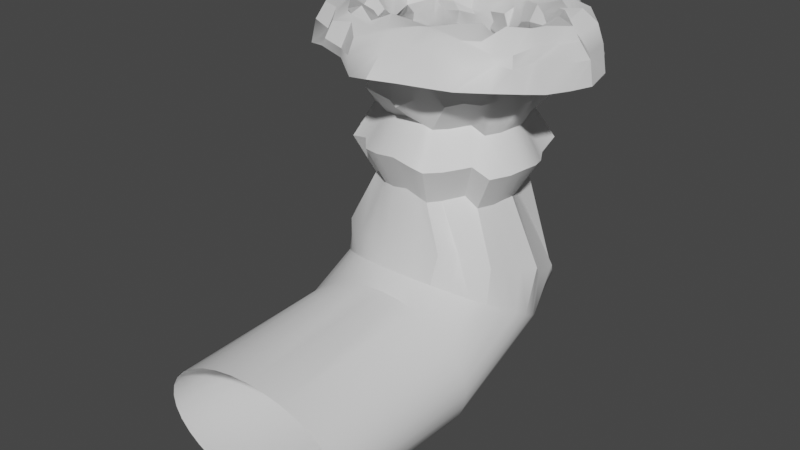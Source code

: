 # Source: cave.blend  (saved by Blender 2.80.75; exported with 4.5.12 LTS)
import bpy
from mathutils import Matrix  # noqa: F401  (used for matrix-valued properties, if any)

bpy.ops.wm.read_factory_settings(use_empty=True)
scene = bpy.context.scene
scene.name = 'Scene'

# ---- collections
col_collection = bpy.data.collections.new('Collection'); scene.collection.children.link(col_collection)

# ---- materials (node trees are filled in below, after node groups)
mat_entrance_mat = bpy.data.materials.new('entrance_mat')
mat_entrance_mat.use_transparent_shadow = False
mat_inside_mat = bpy.data.materials.new('inside_mat')
mat_inside_mat.use_transparent_shadow = False

# ---- node groups
ng_auto_smooth = bpy.data.node_groups.new('Auto Smooth', 'GeometryNodeTree')
_s = ng_auto_smooth.interface.new_socket(name='Geometry', in_out='OUTPUT', socket_type='NodeSocketGeometry')
_s = ng_auto_smooth.interface.new_socket(name='Geometry', in_out='INPUT', socket_type='NodeSocketGeometry')
_s = ng_auto_smooth.interface.new_socket(name='Angle', in_out='INPUT', socket_type='NodeSocketFloat')
_s.subtype = 'ANGLE'
_s.min_value = 0.0
_s.max_value = 3.142
ng_auto_smooth.is_modifier = True
_N = ng_auto_smooth.nodes; _L = ng_auto_smooth.links
n0 = _N.new('NodeGroupOutput'); n0.name = 'Group Output'; n0.location = (480, -100)
n1 = _N.new('NodeGroupInput'); n1.name = 'Group Input'; n1.location = (-420, -300)
n2 = _N.new('NodeGroupInput'); n2.name = 'Group Input.001'; n2.location = (-60, -100)
n3 = _N.new('GeometryNodeSetShadeSmooth'); n3.name = 'Set Shade Smooth'; n3.location = (120, -100)
n3.domain = 'EDGE'
n4 = _N.new('GeometryNodeSetShadeSmooth'); n4.name = 'Set Shade Smooth.001'; n4.location = (300, -100)
n5 = _N.new('GeometryNodeInputMeshEdgeAngle'); n5.name = 'Edge Angle'; n5.location = (-420, -220)
n6 = _N.new('GeometryNodeInputEdgeSmooth'); n6.name = 'Is Edge Smooth'; n6.location = (-60, -160)
n7 = _N.new('GeometryNodeInputShadeSmooth'); n7.name = 'Is Face Smooth'; n7.location = (-240, -340)
n8 = _N.new('FunctionNodeBooleanMath'); n8.name = 'Boolean Math'; n8.location = (-60, -220)
n9 = _N.new('FunctionNodeCompare'); n9.name = 'Compare'; n9.location = (-240, -180)
n9.operation = 'LESS_EQUAL'
_L.new(n5.outputs[0], n9.inputs[0])
_L.new(n4.outputs[0], n0.inputs[0])
_L.new(n1.outputs[1], n9.inputs[1])
_L.new(n9.outputs[0], n8.inputs[0])
_L.new(n7.outputs[0], n8.inputs[1])
_L.new(n2.outputs[0], n3.inputs[0])
_L.new(n6.outputs[0], n3.inputs[1])
_L.new(n3.outputs[0], n4.inputs[0])
_L.new(n8.outputs[0], n3.inputs[2])
n0.is_active_output = True

# ---- material node trees
mat_entrance_mat.use_nodes = True; mat_entrance_mat.node_tree.nodes.clear()
_N = mat_entrance_mat.node_tree.nodes; _L = mat_entrance_mat.node_tree.links
n0 = _N.new('ShaderNodeOutputMaterial'); n0.name = 'Material Output'; n0.location = (300, 300)
n1 = _N.new('ShaderNodeBsdfPrincipled'); n1.name = 'Principled BSDF'; n1.location = (10, 300)
n1.distribution = 'GGX'
n1.subsurface_method = 'BURLEY'
n1.inputs[3].default_value = 1.45
n1.inputs[27].default_value = (0.0, 0.0, 0.0, 1.0)
n1.inputs[28].default_value = 1.0
_L.new(n1.outputs[0], n0.inputs[0])
n0.is_active_output = True
mat_inside_mat.use_nodes = True; mat_inside_mat.node_tree.nodes.clear()
_N = mat_inside_mat.node_tree.nodes; _L = mat_inside_mat.node_tree.links
n0 = _N.new('ShaderNodeOutputMaterial'); n0.name = 'Material Output'; n0.location = (300, 300)
n1 = _N.new('ShaderNodeBsdfPrincipled'); n1.name = 'Principled BSDF'; n1.location = (10, 300)
n1.distribution = 'GGX'
n1.subsurface_method = 'BURLEY'
n1.inputs[3].default_value = 1.45
n1.inputs[27].default_value = (0.0, 0.0, 0.0, 1.0)
n1.inputs[28].default_value = 1.0
_L.new(n1.outputs[0], n0.inputs[0])
n0.is_active_output = True

# ---- world
world_world = bpy.data.worlds.new('World'); scene.world = world_world
world_world.use_nodes = True; world_world.node_tree.nodes.clear()
_N = world_world.node_tree.nodes; _L = world_world.node_tree.links
n0 = _N.new('ShaderNodeOutputWorld'); n0.name = 'World Output'; n0.location = (300, 300)
n1 = _N.new('ShaderNodeBackground'); n1.name = 'Background'; n1.location = (10, 300)
n1.inputs[0].default_value = (0.05088, 0.05088, 0.05088, 1.0)
_L.new(n1.outputs[0], n0.inputs[0])
n0.is_active_output = True
world_world.color = (0.05088, 0.05088, 0.05088)
world_world.use_sun_shadow = False
world_world.sun_shadow_jitter_overblur = 0.0

# ---- meshes
me_cylinder = bpy.data.meshes.new('Cylinder')
me_cylinder.from_pydata([(0.04554, 0.9987, -0.1474), (0.06799, 0.8097, 0.8712), (0.3133, 1.061, -0.1275), (0.326, 0.887, 0.9058), (0.4396, 0.9786, -0.05096), (0.4348, 0.8334, 0.978), (0.5611, 0.8557, -0.166), (0.524, 0.7578, 0.8616), (0.8541, 0.7437, -0.2177), (0.7783, 0.669, 0.8139), (0.9734, 0.6774, -0.124), (0.8775, 0.6223, 0.914), (1.016, 0.3552, -0.204), (0.9259, 0.3083, 0.8212), (1.113, 0.1825, -0.2281), (1.044, 0.1828, 0.8067), (1.215, -0.08158, -0.168), (1.163, -0.04678, 0.8845), (1.197, -0.2961, -0.1585), (1.149, -0.25, 0.8801), (1.135, -0.4698, -0.1881), (1.095, -0.4074, 0.8332), (0.9971, -0.6774, -0.2093), (0.967, -0.58, 0.8132), (0.7895, -0.733, -0.09408), (0.7617, -0.5865, 0.9432), (0.549, -0.9499, -0.1525), (0.5207, -0.7808, 0.8894), (0.3917, -1.121, -0.1506), (0.3654, -0.9596, 0.8733), (0.2532, -1.18, -0.08978), (0.2431, -1.035, 0.9192), (-0.01015, -1.158, -0.05242), (0.002554, -1.01, 0.9594), (-0.2435, -1.165, -0.07156), (-0.213, -1.016, 0.9627), (-0.5276, -1.034, -0.1276), (-0.5046, -0.8691, 0.9316), (-0.6405, -0.9058, -0.06016), (-0.6226, -0.7451, 0.999), (-0.89, -0.8489, -0.1126), (-0.8605, -0.7109, 0.9241), (-0.8934, -0.6043, -0.1926), (-0.8641, -0.4657, 0.8288), (-1.056, -0.5351, -0.1024), (-1.002, -0.4392, 0.9262), (-1.189, -0.1823, -0.12), (-1.097, -0.1333, 0.9127), (-1.197, -0.1028, -0.1298), (-1.101, -0.1135, 0.9088), (-1.186, 0.1496, -0.1941), (-1.121, 0.1243, 0.8526), (-1.071, 0.486, -0.1267), (-1.032, 0.4462, 0.9261), (-0.9308, 0.5133, -0.188), (-0.906, 0.4158, 0.8623), (-0.7286, 0.7195, -0.124), (-0.6938, 0.6096, 0.916), (-0.6741, 0.9274, -0.06666), (-0.616, 0.8073, 0.9654), (-0.3624, 0.9484, -0.1411), (-0.3062, 0.7844, 0.871), (-0.2504, 1.117, -0.08034), (-0.2144, 0.9492, 0.9217), (0.1285, 0.8151, 1.044), (0.1523, 0.7947, 0.9878), (0.3135, 0.7417, 1.069), (0.631, 0.7263, 1.014), (0.6361, 0.5501, 1.101), (0.8065, 0.5472, 0.9845), (0.8924, 0.3141, 1.115), (0.9916, 0.1247, 0.9597), (0.9523, 0.08759, 1.1), (0.9767, -0.09744, 0.9895), (0.9856, -0.3974, 1.081), (0.7711, -0.4177, 1.009), (0.7979, -0.6023, 1.081), (0.6163, -0.6912, 1.13), (0.2646, -0.7606, 1.068), (0.2405, -0.9167, 1.06), (0.02884, -0.7796, 1.092), (-0.1785, -0.753, 1.059), (-0.3764, -0.8753, 1.045), (-0.4551, -0.6703, 1.039), (-0.6044, -0.6456, 1.014), (-0.8649, -0.5381, 0.993), (-0.9452, -0.3644, 0.9884), (-0.9504, -0.09461, 1.082), (-0.9948, 0.03503, 1.12), (-0.9719, 0.05517, 1.053), (-0.9644, 0.3825, 1.1), (-0.7493, 0.5104, 1.023), (-0.6635, 0.5903, 1.143), (-0.4933, 0.6741, 1.148), (-0.3731, 0.8354, 1.092), (-0.1371, 0.9053, 1.024), (0.106, 0.7769, 1.199), (0.1591, 0.8959, 1.261), (0.4027, 0.7022, 1.176), (0.5555, 0.6376, 1.219), (0.7992, 0.6465, 1.203), (0.8351, 0.4172, 1.142), (1.014, 0.2889, 1.199), (0.928, 0.1385, 1.242), (0.9702, 0.031, 1.289), (0.9252, -0.09026, 1.246), (0.8981, -0.2673, 1.294), (0.7919, -0.4573, 1.14), (0.7626, -0.5344, 1.245), (0.562, -0.748, 1.17), (0.2878, -0.8363, 1.226), (0.1569, -0.9286, 1.254), (-0.00493, -0.7755, 1.204), (-0.0914, -0.8531, 1.278), (-0.3112, -0.8801, 1.173), (-0.5936, -0.6692, 1.195), (-0.7944, -0.6386, 1.204), (-0.8142, -0.5072, 1.281), (-0.8842, -0.4295, 1.217), (-0.9038, -0.2404, 1.293), (-0.9279, -0.04023, 1.147), (-0.8822, 0.1371, 1.257), (-0.9931, 0.2943, 1.212), (-0.7629, 0.4923, 1.289), (-0.7614, 0.5726, 1.259), (-0.5346, 0.62, 1.268), (-0.4012, 0.8109, 1.151), (-0.1794, 0.8923, 1.147), (0.09496, 0.9698, 1.372), (0.2834, 0.8595, 1.343), (0.3386, 0.9021, 1.375), (0.6053, 0.7095, 1.417), (0.7092, 0.676, 1.337), (0.9362, 0.6196, 1.374), (0.9626, 0.3361, 1.328), (1.19, 0.1969, 1.377), (1.075, -0.07543, 1.385), (1.113, -0.09225, 1.353), (0.9126, -0.3631, 1.431), (0.8224, -0.5721, 1.359), (0.7638, -0.6079, 1.308), (0.5571, -0.8583, 1.428), (0.4284, -0.7735, 1.413), (0.2773, -0.8638, 1.454), (-0.02768, -0.8908, 1.453), (-0.3008, -0.9315, 1.391), (-0.4516, -0.8427, 1.39), (-0.5751, -0.813, 1.469), (-0.7468, -0.7953, 1.392), (-0.8504, -0.5364, 1.339), (-1.032, -0.4706, 1.368), (-1.082, -0.2432, 1.475), (-1.101, -0.09221, 1.448), (-1.14, 0.2309, 1.349), (-1.047, 0.3088, 1.459), (-0.845, 0.5815, 1.457), (-0.7917, 0.7128, 1.352), (-0.6185, 0.7361, 1.356), (-0.4546, 0.922, 1.348), (-0.1313, 0.9684, 1.423), (0.0766, 0.9925, 1.471), (0.342, 1.063, 1.461), (0.5642, 1.028, 1.462), (0.7077, 0.9688, 1.388), (0.8477, 0.8417, 1.486), (1.128, 0.5472, 1.489), (1.084, 0.408, 1.529), (1.224, 0.3024, 1.556), (1.318, 0.03151, 1.567), (1.296, -0.1751, 1.435), (1.217, -0.3438, 1.507), (0.9648, -0.6167, 1.435), (0.8528, -0.7271, 1.572), (0.6591, -0.8706, 1.566), (0.5434, -0.9194, 1.48), (0.1857, -1.032, 1.447), (-0.0908, -1.068, 1.58), (-0.3593, -1.104, 1.457), (-0.5198, -1.075, 1.59), (-0.7235, -1.078, 1.521), (-0.9134, -0.8134, 1.562), (-1.121, -0.584, 1.525), (-1.119, -0.3294, 1.516), (-1.253, -0.2413, 1.408), (-1.346, -0.006944, 1.482), (-1.302, 0.2007, 1.539), (-1.163, 0.3906, 1.583), (-1.007, 0.6033, 1.436), (-0.8298, 0.6825, 1.52), (-0.7226, 0.9537, 1.449), (-0.5255, 1.069, 1.475), (-0.207, 1.096, 1.564), (-0.01119, 1.314, 1.49), (0.3656, 1.195, 1.477), (0.4617, 1.132, 1.402), (0.8466, 1.063, 1.482), (1.029, 0.7841, 1.545), (1.142, 0.6362, 1.429), (1.358, 0.4483, 1.57), (1.33, 0.2068, 1.466), (1.493, 0.04809, 1.487), (1.378, -0.3013, 1.549), (1.257, -0.3871, 1.519), (1.112, -0.6561, 1.573), (1.005, -0.9396, 1.459), (0.8606, -1.031, 1.46), (0.4544, -1.091, 1.544), (0.2898, -1.089, 1.519), (-0.06972, -1.208, 1.448), (-0.2793, -1.219, 1.428), (-0.6363, -1.125, 1.486), (-0.7458, -0.9993, 1.497), (-0.9561, -0.9718, 1.456), (-1.161, -0.5869, 1.474), (-1.406, -0.4763, 1.49), (-1.379, -0.1601, 1.534), (-1.484, 0.07653, 1.486), (-1.389, 0.1732, 1.561), (-1.242, 0.4663, 1.434), (-1.117, 0.6205, 1.497), (-1.013, 0.8481, 1.403), (-0.7822, 1.068, 1.437), (-0.5611, 0.9987, 1.466), (-0.2813, 1.174, 1.381), (0.02946, 1.421, 1.311), (0.3781, 1.347, 1.347), (0.4927, 1.202, 1.435), (0.8825, 1.175, 1.442), (1.032, 0.928, 1.465), (1.252, 0.807, 1.486), (1.465, 0.6221, 1.387), (1.471, 0.223, 1.326), (1.605, 0.03301, 1.344), (1.463, -0.173, 1.325), (1.479, -0.5937, 1.425), (1.318, -0.8131, 1.342), (1.136, -0.9236, 1.332), (0.814, -1.056, 1.459), (0.6143, -1.184, 1.469), (0.3273, -1.304, 1.319), (0.02393, -1.252, 1.449), (-0.3471, -1.407, 1.343), (-0.5911, -1.167, 1.413), (-0.8277, -1.223, 1.393), (-1.099, -0.8613, 1.415), (-1.371, -0.7524, 1.417), (-1.469, -0.6231, 1.406), (-1.582, -0.2431, 1.319), (-1.527, -0.0702, 1.43), (-1.527, 0.2099, 1.466), (-1.504, 0.5905, 1.403), (-1.283, 0.6437, 1.384), (-1.155, 0.8667, 1.332), (-0.8854, 1.02, 1.304), (-0.5709, 1.137, 1.286), (-0.2978, 1.231, 1.429), (0.05487, 1.408, 1.139), (0.2751, 1.357, 1.286), (0.5768, 1.331, 1.322), (0.9762, 1.21, 1.178), (1.114, 0.9909, 1.296), (1.386, 0.7914, 1.175), (1.613, 0.5158, 1.206), (1.641, 0.1868, 1.175), (1.73, 0.05918, 1.157), (1.691, -0.3275, 1.207), (1.439, -0.5559, 1.238), (1.39, -0.9129, 1.23), (1.188, -0.9251, 1.245), (1.003, -1.211, 1.217), (0.6383, -1.301, 1.302), (0.3983, -1.339, 1.234), (0.09022, -1.46, 1.296), (-0.3404, -1.513, 1.172), (-0.6146, -1.321, 1.145), (-0.9078, -1.269, 1.188), (-1.194, -0.914, 1.163), (-1.415, -0.8825, 1.227), (-1.569, -0.6055, 1.17), (-1.654, -0.3294, 1.309), (-1.709, -0.03691, 1.276), (-1.653, 0.343, 1.146), (-1.578, 0.576, 1.14), (-1.425, 0.7701, 1.305), (-1.165, 0.959, 1.308), (-0.8686, 1.207, 1.297), (-0.5894, 1.38, 1.206), (-0.3363, 1.436, 1.127), (0.04961, 1.437, 0.9774), (0.3874, 1.464, 1.038), (0.7046, 1.455, 1.011), (1.052, 1.233, 0.9444), (1.292, 0.9804, 0.9681), (1.506, 0.7615, 1.009), (1.606, 0.5688, 1.039), (1.737, 0.3916, 0.9233), (1.841, -0.05308, 0.9159), (1.677, -0.2156, 0.8706), (1.64, -0.6534, 0.9443), (1.455, -0.7534, 0.931), (1.276, -1.131, 1.005), (0.9151, -1.291, 0.981), (0.7364, -1.432, 1.015), (0.3915, -1.57, 1.034), (0.02628, -1.641, 1.017), (-0.364, -1.473, 0.9123), (-0.6515, -1.289, 1.021), (-0.9926, -1.234, 1.078), (-1.269, -1.115, 1.027), (-1.418, -0.7257, 0.9993), (-1.704, -0.5009, 0.9657), (-1.681, -0.176, 0.9812), (-1.83, -0.003453, 0.9512), (-1.674, 0.3999, 0.9342), (-1.523, 0.5647, 0.9559), (-1.502, 0.8854, 0.9228), (-1.198, 1.164, 0.9673), (-0.8869, 1.248, 0.9251), (-0.6094, 1.442, 0.9326), (-0.3661, 1.393, 1.001), (0.03765, 0.713, 0.2714), (0.04749, 1.05, 0.6648), (0.3109, 1.013, 0.5944), (0.2523, 0.7622, 0.2879), (0.4201, 0.8822, 0.6422), (0.3501, 0.6993, 0.3512), (0.7321, 0.9161, 0.6328), (0.4445, 0.6065, 0.256), (0.8995, 0.7478, 0.5962), (0.6816, 0.527, 0.2132), (1.026, 0.634, 0.6406), (0.7759, 0.4881, 0.2907), (1.152, 0.4184, 0.6112), (0.8079, 0.2369, 0.2246), (1.109, 0.1429, 0.6387), (0.8864, 0.1153, 0.2046), (1.13, -0.04367, 0.611), (0.9695, -0.08215, 0.2544), (1.215, -0.2448, 0.6654), (0.9559, -0.2386, 0.2622), (1.168, -0.3793, 0.6291), (0.906, -0.3642, 0.2377), (0.9812, -0.5531, 0.6814), (0.7955, -0.5181, 0.2202), (0.8965, -0.7434, 0.6687), (0.6281, -0.5504, 0.3155), (0.7113, -0.8263, 0.6711), (0.4345, -0.7145, 0.2672), (0.5354, -0.9309, 0.6133), (0.3105, -0.8501, 0.2687), (0.1917, -1.017, 0.6479), (0.2025, -0.8872, 0.3191), (0.01167, -1.134, 0.5458), (-0.008434, -0.8698, 0.35), (-0.1666, -1.025, 0.5607), (-0.1946, -0.8777, 0.3341), (-0.5155, -1.029, 0.6257), (-0.4231, -0.7793, 0.2878), (-0.6815, -0.8083, 0.5869), (-0.5103, -0.6776, 0.3436), (-0.7811, -0.7159, 0.6161), (-0.7113, -0.6424, 0.3001), (-0.9477, -0.6183, 0.6544), (-0.7098, -0.4551, 0.2339), (-1.091, -0.3274, 0.5672), (-0.841, -0.4163, 0.3086), (-1.198, -0.1827, 0.6514), (-0.9489, -0.1451, 0.2941), (-1.161, 0.06025, 0.5696), (-0.9551, -0.0997, 0.2859), (-1.105, 0.1764, 0.5695), (-0.9465, 0.08813, 0.2328), (-1.037, 0.3623, 0.602), (-0.8533, 0.3452, 0.2885), (-0.9705, 0.6399, 0.6234), (-0.7407, 0.3538, 0.2378), (-0.8776, 0.7971, 0.6381), (-0.5778, 0.5084, 0.2908), (-0.5821, 0.816, 0.5722), (-0.5381, 0.6702, 0.3382), (-0.4253, 0.8646, 0.5441), (-0.2863, 0.6759, 0.2766), (-0.1572, 1.017, 0.6373), (-0.2003, 0.8123, 0.3269), (0.04554, 0.7427, -0.6262), (0.2561, 0.8047, -0.6062), (0.3273, 0.7375, -0.5297), (0.3981, 0.6378, -0.6448), (0.6467, 0.5564, -0.6964), (0.7295, 0.527, -0.6027), (0.745, 0.2489, -0.6827), (0.8257, 0.1253, -0.7068), (0.9212, -0.08908, -0.6467), (0.9096, -0.2541, -0.6373), (0.8636, -0.3802, -0.6668), (0.7532, -0.5478, -0.688), (0.5821, -0.5653, -0.5728), (0.3861, -0.7468, -0.6312), (0.2794, -0.9006, -0.6294), (0.1959, -0.9434, -0.5685), (-0.01015, -0.9121, -0.5312), (-0.1863, -0.93, -0.5503), (-0.4154, -0.8112, -0.6063), (-0.4775, -0.7035, -0.5389), (-0.6825, -0.6765, -0.5914), (-0.6495, -0.4722, -0.6714), (-0.7849, -0.4447, -0.5811), (-0.9011, -0.1402, -0.5987), (-0.9038, -0.1103, -0.6086), (-0.8982, 0.09239, -0.6728), (-0.7998, 0.3809, -0.6054), (-0.6869, 0.3682, -0.6667), (-0.5212, 0.5394, -0.6027), (-0.5111, 0.715, -0.5454), (-0.2501, 0.7087, -0.6199), (-0.1932, 0.8662, -0.5591), (0.01749, 0.6554, -2.572), (0.27, 0.6378, -2.562), (0.5129, 0.5857, -2.532), (0.7367, 0.5011, -2.483), (0.9329, 0.3873, -2.417), (1.094, 0.2486, -2.337), (1.213, 0.09029, -2.246), (1.287, -0.08143, -2.147), (1.312, -0.26, -2.044), (1.287, -0.4386, -1.941), (1.213, -0.6103, -1.842), (1.094, -0.7686, -1.751), (0.9329, -0.9073, -1.671), (0.7367, -1.021, -1.605), (0.5129, -1.106, -1.557), (0.27, -1.158, -1.527), (0.01749, -1.175, -1.516), (-0.2351, -1.158, -1.527), (-0.4779, -1.106, -1.557), (-0.7017, -1.021, -1.605), (-0.8979, -0.9073, -1.671), (-1.059, -0.7686, -1.751), (-1.179, -0.6103, -1.842), (-1.252, -0.4386, -1.941), (-1.277, -0.26, -2.044), (-1.252, -0.08143, -2.147), (-1.179, 0.09029, -2.246), (-1.059, 0.2486, -2.337), (-0.8979, 0.3873, -2.417), (-0.7017, 0.5011, -2.483), (-0.4779, 0.5857, -2.532), (-0.2351, 0.6378, -2.562), (1.568e-08, -1.408, -3.491), (0.2526, -1.408, -3.474), (0.4954, -1.408, -3.422), (0.7192, -1.408, -3.339), (0.9154, -1.408, -3.227), (1.076, -1.408, -3.09), (1.196, -1.408, -2.934), (1.27, -1.408, -2.765), (1.295, -1.408, -2.589), (1.27, -1.408, -2.413), (1.196, -1.408, -2.243), (1.076, -1.408, -2.087), (0.9154, -1.408, -1.95), (0.7192, -1.408, -1.838), (0.4954, -1.408, -1.755), (0.2526, -1.408, -1.703), (-4.061e-07, -1.408, -1.686), (-0.2526, -1.408, -1.703), (-0.4954, -1.408, -1.755), (-0.7192, -1.408, -1.838), (-0.9154, -1.408, -1.95), (-1.076, -1.408, -2.087), (-1.196, -1.408, -2.243), (-1.27, -1.408, -2.413), (-1.295, -1.408, -2.589), (-1.27, -1.408, -2.765), (-1.196, -1.408, -2.934), (-1.076, -1.408, -3.09), (-0.9154, -1.408, -3.227), (-0.7192, -1.408, -3.339), (-0.4954, -1.408, -3.422), (-0.2526, -1.408, -3.474), (1.568e-08, -3.564, -3.335), (0.2526, -3.564, -3.321), (0.4954, -3.564, -3.278), (0.7192, -3.564, -3.209), (0.9154, -3.564, -3.116), (1.076, -3.564, -3.003), (1.196, -3.564, -2.874), (1.27, -3.564, -2.734), (1.295, -3.564, -2.589), (1.27, -3.564, -2.443), (1.196, -3.564, -2.303), (1.076, -3.564, -2.174), (0.9154, -3.564, -2.061), (0.7192, -3.564, -1.968), (0.4954, -3.564, -1.899), (0.2526, -3.564, -1.857), (-4.061e-07, -3.564, -1.842), (-0.2526, -3.564, -1.857), (-0.4954, -3.564, -1.899), (-0.7192, -3.564, -1.968), (-0.9154, -3.564, -2.061), (-1.076, -3.564, -2.174), (-1.196, -3.564, -2.303), (-1.27, -3.564, -2.443), (-1.295, -3.564, -2.589), (-1.27, -3.564, -2.734), (-1.196, -3.564, -2.874), (-1.076, -3.564, -3.003), (-0.9154, -3.564, -3.116), (-0.7192, -3.564, -3.209), (-0.4954, -3.564, -3.278), (-0.2526, -3.564, -3.321), (0.5409, 0.9384, -2.028), (0.8084, 0.9145, -1.965), (-0.7192, 0.8959, -1.889), (-0.5724, 0.9774, -2.046), (0.04202, -1.124, -1.217), (-0.2341, -1.002, -1.132), (0.8703, 0.7328, -1.985), (-0.2656, 1.072, -2.134), (-0.4293, -1.08, -1.202), (1.147, 0.5568, -1.87), (0.07349, 1.082, -2.103), (-0.677, -0.9618, -1.286), (1.173, 0.4922, -1.726), (-1.004, -0.7873, -1.286), (1.222, 0.1349, -1.697), (-1.047, -0.6887, -1.293), (1.284, -0.02676, -1.51), (-1.215, -0.4844, -1.354), (1.182, -0.207, -1.496), (-1.272, -0.1781, -1.428), (1.118, -0.4648, -1.395), (-1.233, 0.03295, -1.65), (1.081, -0.7011, -1.305), (-1.332, 0.2723, -1.667), (0.8667, -0.8617, -1.263), (-1.255, 0.3782, -1.826), (0.7095, -0.8355, -1.203), (-1.052, 0.5369, -1.899), (0.5789, -1.056, -1.158), (0.2165, 1.118, -1.973), (-0.8382, 0.7295, -1.922), (0.2262, -1.026, -1.089)], [], [(321, 322, 3, 1), (322, 324, 5, 3), (324, 326, 7, 5), (326, 328, 9, 7), (328, 330, 11, 9), (330, 332, 13, 11), (332, 334, 15, 13), (334, 336, 17, 15), (336, 338, 19, 17), (338, 340, 21, 19), (340, 342, 23, 21), (342, 344, 25, 23), (344, 346, 27, 25), (346, 348, 29, 27), (348, 350, 31, 29), (350, 352, 33, 31), (352, 354, 35, 33), (354, 356, 37, 35), (356, 358, 39, 37), (358, 360, 41, 39), (360, 362, 43, 41), (362, 364, 45, 43), (364, 366, 47, 45), (366, 368, 49, 47), (368, 370, 51, 49), (370, 372, 53, 51), (372, 374, 55, 53), (374, 376, 57, 55), (376, 378, 59, 57), (378, 380, 61, 59), (5, 66, 65, 3), (380, 382, 63, 61), (382, 321, 1, 63), (23, 75, 74, 21), (41, 84, 83, 39), (59, 93, 92, 57), (15, 71, 70, 13), (33, 80, 79, 31), (51, 89, 88, 49), (7, 67, 66, 5), (25, 76, 75, 23), (43, 85, 84, 41), (61, 94, 93, 59), (17, 72, 71, 15), (35, 81, 80, 33), (53, 90, 89, 51), (9, 68, 67, 7), (27, 77, 76, 25), (45, 86, 85, 43), (63, 95, 94, 61), (19, 73, 72, 17), (37, 82, 81, 35), (55, 91, 90, 53), (11, 69, 68, 9), (29, 78, 77, 27), (47, 87, 86, 45), (3, 65, 64, 1), (1, 64, 95, 63), (21, 74, 73, 19), (39, 83, 82, 37), (57, 92, 91, 55), (13, 70, 69, 11), (31, 79, 78, 29), (49, 88, 87, 47), (66, 67, 99, 98), (93, 94, 126, 125), (80, 81, 113, 112), (67, 68, 100, 99), (94, 95, 127, 126), (81, 82, 114, 113), (68, 69, 101, 100), (95, 64, 96, 127), (82, 83, 115, 114), (69, 70, 102, 101), (83, 84, 116, 115), (70, 71, 103, 102), (84, 85, 117, 116), (71, 72, 104, 103), (85, 86, 118, 117), (72, 73, 105, 104), (86, 87, 119, 118), (73, 74, 106, 105), (87, 88, 120, 119), (74, 75, 107, 106), (88, 89, 121, 120), (75, 76, 108, 107), (89, 90, 122, 121), (76, 77, 109, 108), (90, 91, 123, 122), (77, 78, 110, 109), (64, 65, 97, 96), (91, 92, 124, 123), (78, 79, 111, 110), (65, 66, 98, 97), (92, 93, 125, 124), (79, 80, 112, 111), (101, 102, 134, 133), (115, 116, 148, 147), (102, 103, 135, 134), (116, 117, 149, 148), (103, 104, 136, 135), (117, 118, 150, 149), (104, 105, 137, 136), (118, 119, 151, 150), (105, 106, 138, 137), (119, 120, 152, 151), (106, 107, 139, 138), (120, 121, 153, 152), (107, 108, 140, 139), (121, 122, 154, 153), (108, 109, 141, 140), (122, 123, 155, 154), (109, 110, 142, 141), (96, 97, 129, 128), (123, 124, 156, 155), (110, 111, 143, 142), (97, 98, 130, 129), (124, 125, 157, 156), (111, 112, 144, 143), (98, 99, 131, 130), (125, 126, 158, 157), (112, 113, 145, 144), (99, 100, 132, 131), (126, 127, 159, 158), (113, 114, 146, 145), (100, 101, 133, 132), (127, 96, 128, 159), (114, 115, 147, 146), (136, 137, 169, 168), (150, 151, 183, 182), (137, 138, 170, 169), (151, 152, 184, 183), (138, 139, 171, 170), (152, 153, 185, 184), (139, 140, 172, 171), (153, 154, 186, 185), (140, 141, 173, 172), (154, 155, 187, 186), (141, 142, 174, 173), (128, 129, 161, 160), (155, 156, 188, 187), (142, 143, 175, 174), (129, 130, 162, 161), (156, 157, 189, 188), (143, 144, 176, 175), (130, 131, 163, 162), (157, 158, 190, 189), (144, 145, 177, 176), (131, 132, 164, 163), (158, 159, 191, 190), (145, 146, 178, 177), (132, 133, 165, 164), (159, 128, 160, 191), (146, 147, 179, 178), (133, 134, 166, 165), (147, 148, 180, 179), (134, 135, 167, 166), (148, 149, 181, 180), (135, 136, 168, 167), (149, 150, 182, 181), (171, 172, 204, 203), (185, 186, 218, 217), (172, 173, 205, 204), (186, 187, 219, 218), (173, 174, 206, 205), (160, 161, 193, 192), (187, 188, 220, 219), (174, 175, 207, 206), (161, 162, 194, 193), (188, 189, 221, 220), (175, 176, 208, 207), (162, 163, 195, 194), (189, 190, 222, 221), (176, 177, 209, 208), (163, 164, 196, 195), (190, 191, 223, 222), (177, 178, 210, 209), (164, 165, 197, 196), (191, 160, 192, 223), (178, 179, 211, 210), (165, 166, 198, 197), (179, 180, 212, 211), (166, 167, 199, 198), (180, 181, 213, 212), (167, 168, 200, 199), (181, 182, 214, 213), (168, 169, 201, 200), (182, 183, 215, 214), (169, 170, 202, 201), (183, 184, 216, 215), (170, 171, 203, 202), (184, 185, 217, 216), (206, 207, 239, 238), (193, 194, 226, 225), (220, 221, 253, 252), (207, 208, 240, 239), (194, 195, 227, 226), (221, 222, 254, 253), (208, 209, 241, 240), (195, 196, 228, 227), (222, 223, 255, 254), (209, 210, 242, 241), (196, 197, 229, 228), (223, 192, 224, 255), (210, 211, 243, 242), (197, 198, 230, 229), (211, 212, 244, 243), (198, 199, 231, 230), (212, 213, 245, 244), (199, 200, 232, 231), (213, 214, 246, 245), (200, 201, 233, 232), (214, 215, 247, 246), (201, 202, 234, 233), (215, 216, 248, 247), (202, 203, 235, 234), (216, 217, 249, 248), (203, 204, 236, 235), (217, 218, 250, 249), (204, 205, 237, 236), (218, 219, 251, 250), (205, 206, 238, 237), (192, 193, 225, 224), (219, 220, 252, 251), (241, 242, 274, 273), (228, 229, 261, 260), (255, 224, 256, 287), (242, 243, 275, 274), (229, 230, 262, 261), (243, 244, 276, 275), (230, 231, 263, 262), (244, 245, 277, 276), (231, 232, 264, 263), (245, 246, 278, 277), (232, 233, 265, 264), (246, 247, 279, 278), (233, 234, 266, 265), (247, 248, 280, 279), (234, 235, 267, 266), (248, 249, 281, 280), (235, 236, 268, 267), (249, 250, 282, 281), (236, 237, 269, 268), (250, 251, 283, 282), (237, 238, 270, 269), (224, 225, 257, 256), (251, 252, 284, 283), (238, 239, 271, 270), (225, 226, 258, 257), (252, 253, 285, 284), (239, 240, 272, 271), (226, 227, 259, 258), (253, 254, 286, 285), (240, 241, 273, 272), (227, 228, 260, 259), (254, 255, 287, 286), (276, 277, 309, 308), (263, 264, 296, 295), (277, 278, 310, 309), (264, 265, 297, 296), (278, 279, 311, 310), (265, 266, 298, 297), (279, 280, 312, 311), (266, 267, 299, 298), (280, 281, 313, 312), (267, 268, 300, 299), (281, 282, 314, 313), (268, 269, 301, 300), (282, 283, 315, 314), (269, 270, 302, 301), (256, 257, 289, 288), (283, 284, 316, 315), (270, 271, 303, 302), (257, 258, 290, 289), (284, 285, 317, 316), (271, 272, 304, 303), (258, 259, 291, 290), (285, 286, 318, 317), (272, 273, 305, 304), (259, 260, 292, 291), (286, 287, 319, 318), (273, 274, 306, 305), (260, 261, 293, 292), (287, 256, 288, 319), (274, 275, 307, 306), (261, 262, 294, 293), (275, 276, 308, 307), (262, 263, 295, 294), (62, 0, 320, 383), (383, 320, 321, 382), (60, 62, 383, 381), (381, 383, 382, 380), (58, 60, 381, 379), (379, 381, 380, 378), (56, 58, 379, 377), (377, 379, 378, 376), (54, 56, 377, 375), (375, 377, 376, 374), (52, 54, 375, 373), (373, 375, 374, 372), (50, 52, 373, 371), (371, 373, 372, 370), (48, 50, 371, 369), (369, 371, 370, 368), (46, 48, 369, 367), (367, 369, 368, 366), (44, 46, 367, 365), (365, 367, 366, 364), (42, 44, 365, 363), (363, 365, 364, 362), (40, 42, 363, 361), (361, 363, 362, 360), (38, 40, 361, 359), (359, 361, 360, 358), (36, 38, 359, 357), (357, 359, 358, 356), (34, 36, 357, 355), (355, 357, 356, 354), (32, 34, 355, 353), (353, 355, 354, 352), (30, 32, 353, 351), (351, 353, 352, 350), (28, 30, 351, 349), (349, 351, 350, 348), (26, 28, 349, 347), (347, 349, 348, 346), (24, 26, 347, 345), (345, 347, 346, 344), (22, 24, 345, 343), (343, 345, 344, 342), (20, 22, 343, 341), (341, 343, 342, 340), (18, 20, 341, 339), (339, 341, 340, 338), (16, 18, 339, 337), (337, 339, 338, 336), (14, 16, 337, 335), (335, 337, 336, 334), (12, 14, 335, 333), (333, 335, 334, 332), (10, 12, 333, 331), (331, 333, 332, 330), (8, 10, 331, 329), (329, 331, 330, 328), (6, 8, 329, 327), (327, 329, 328, 326), (4, 6, 327, 325), (325, 327, 326, 324), (2, 4, 325, 323), (323, 325, 324, 322), (0, 2, 323, 320), (320, 323, 322, 321), (20, 18, 393, 394), (38, 36, 402, 403), (56, 54, 411, 412), (12, 10, 389, 390), (30, 28, 398, 399), (48, 46, 407, 408), (4, 2, 385, 386), (22, 20, 394, 395), (40, 38, 403, 404), (58, 56, 412, 413), (14, 12, 390, 391), (32, 30, 399, 400), (50, 48, 408, 409), (6, 4, 386, 387), (24, 22, 395, 396), (42, 40, 404, 405), (60, 58, 413, 414), (16, 14, 391, 392), (34, 32, 400, 401), (52, 50, 409, 410), (8, 6, 387, 388), (26, 24, 396, 397), (44, 42, 405, 406), (62, 60, 414, 415), (18, 16, 392, 393), (36, 34, 401, 402), (54, 52, 410, 411), (10, 8, 388, 389), (28, 26, 397, 398), (46, 44, 406, 407), (2, 0, 384, 385), (0, 62, 415, 384), (513, 512, 418, 419), (515, 514, 445, 446), (517, 516, 432, 433), (518, 513, 419, 420), (519, 515, 446, 447), (520, 517, 433, 434), (521, 518, 420, 421), (522, 519, 447, 416), (523, 520, 434, 435), (524, 521, 421, 422), (525, 523, 435, 436), (526, 524, 422, 423), (527, 525, 436, 437), (528, 526, 423, 424), (529, 527, 437, 438), (530, 528, 424, 425), (531, 529, 438, 439), (532, 530, 425, 426), (533, 531, 439, 440), (534, 532, 426, 427), (535, 533, 440, 441), (536, 534, 427, 428), (537, 535, 441, 442), (538, 536, 428, 429), (539, 537, 442, 443), (540, 538, 429, 430), (541, 522, 416, 417), (542, 539, 443, 444), (543, 540, 430, 431), (512, 541, 417, 418), (514, 542, 444, 445), (516, 543, 431, 432), (422, 421, 453, 454), (436, 435, 467, 468), (423, 422, 454, 455), (437, 436, 468, 469), (424, 423, 455, 456), (438, 437, 469, 470), (425, 424, 456, 457), (439, 438, 470, 471), (426, 425, 457, 458), (440, 439, 471, 472), (427, 426, 458, 459), (441, 440, 472, 473), (428, 427, 459, 460), (442, 441, 473, 474), (429, 428, 460, 461), (443, 442, 474, 475), (430, 429, 461, 462), (417, 416, 448, 449), (444, 443, 475, 476), (431, 430, 462, 463), (418, 417, 449, 450), (445, 444, 476, 477), (432, 431, 463, 464), (419, 418, 450, 451), (446, 445, 477, 478), (433, 432, 464, 465), (420, 419, 451, 452), (447, 446, 478, 479), (434, 433, 465, 466), (421, 420, 452, 453), (416, 447, 479, 448), (435, 434, 466, 467), (457, 456, 488, 489), (471, 470, 502, 503), (458, 457, 489, 490), (472, 471, 503, 504), (459, 458, 490, 491), (473, 472, 504, 505), (460, 459, 491, 492), (474, 473, 505, 506), (461, 460, 492, 493), (475, 474, 506, 507), (462, 461, 493, 494), (449, 448, 480, 481), (476, 475, 507, 508), (463, 462, 494, 495), (450, 449, 481, 482), (477, 476, 508, 509), (464, 463, 495, 496), (451, 450, 482, 483), (478, 477, 509, 510), (465, 464, 496, 497), (452, 451, 483, 484), (479, 478, 510, 511), (466, 465, 497, 498), (453, 452, 484, 485), (448, 479, 511, 480), (467, 466, 498, 499), (454, 453, 485, 486), (468, 467, 499, 500), (455, 454, 486, 487), (469, 468, 500, 501), (456, 455, 487, 488), (470, 469, 501, 502), (400, 399, 543, 516), (413, 412, 542, 514), (386, 385, 541, 512), (399, 398, 540, 543), (412, 411, 539, 542), (385, 384, 522, 541), (398, 397, 538, 540), (411, 410, 537, 539), (397, 396, 536, 538), (410, 409, 535, 537), (396, 395, 534, 536), (409, 408, 533, 535), (395, 394, 532, 534), (408, 407, 531, 533), (394, 393, 530, 532), (407, 406, 529, 531), (393, 392, 528, 530), (406, 405, 527, 529), (392, 391, 526, 528), (405, 404, 525, 527), (391, 390, 524, 526), (404, 403, 523, 525), (390, 389, 521, 524), (403, 402, 520, 523), (384, 415, 519, 522), (389, 388, 518, 521), (402, 401, 517, 520), (415, 414, 515, 519), (388, 387, 513, 518), (401, 400, 516, 517), (414, 413, 514, 515), (387, 386, 512, 513)])
me_cylinder.polygons.foreach_set('use_smooth', [True] * 512)
me_cylinder.polygons.foreach_set('material_index', [1, 1, 1, 1, 1, 1, 1, 1, 1, 1, 1, 1, 1, 1, 1, 1, 1, 1, 1, 1, 1, 1, 1, 1, 1, 1, 1, 1, 1, 1, 1, 1, 1, 1, 1, 1, 1, 1, 1, 1, 1, 1, 1, 1, 1, 1, 1, 1, 1, 1, 1, 1, 1, 1, 1, 1, 1, 1, 1, 1, 1, 1, 1, 1, 1, 1, 1, 1, 1, 1, 1, 1, 1, 1, 1, 1, 1, 1, 1, 1, 1, 1, 1, 1, 1, 1, 1, 1, 1, 1, 1, 1, 1, 1, 1, 1, 1, 1, 1, 1, 1, 1, 1, 1, 1, 1, 1, 1, 1, 1, 1, 1, 1, 1, 1, 1, 1, 1, 1, 1, 1, 1, 1, 1, 1, 1, 1, 1, 1, 1, 1, 1, 1, 1, 1, 1, 1, 1, 1, 1, 1, 1, 1, 1, 1, 1, 1, 1, 1, 1, 1, 1, 1, 1, 1, 1, 1, 1, 1, 1, 1, 1, 1, 1, 1, 1, 1, 1, 1, 1, 1, 1, 1, 1, 1, 1, 1, 1, 1, 1, 1, 1, 1, 1, 1, 1, 1, 1, 1, 1, 1, 1, 0, 0, 0, 0, 0, 0, 0, 0, 0, 0, 0, 0, 0, 0, 0, 0, 0, 0, 0, 0, 0, 0, 0, 0, 0, 0, 0, 0, 0, 0, 0, 0, 0, 0, 0, 0, 0, 0, 0, 0, 0, 0, 0, 0, 0, 0, 0, 0, 0, 0, 0, 0, 0, 0, 0, 0, 0, 0, 0, 0, 0, 0, 0, 0, 0, 0, 0, 0, 0, 0, 0, 0, 0, 0, 0, 0, 0, 0, 0, 0, 0, 0, 0, 0, 0, 0, 0, 0, 0, 0, 0, 0, 0, 0, 0, 0, 1, 1, 1, 1, 1, 1, 1, 1, 1, 1, 1, 1, 1, 1, 1, 1, 1, 1, 1, 1, 1, 1, 1, 1, 1, 1, 1, 1, 1, 1, 1, 1, 1, 1, 1, 1, 1, 1, 1, 1, 1, 1, 1, 1, 1, 1, 1, 1, 1, 1, 1, 1, 1, 1, 1, 1, 1, 1, 1, 1, 1, 1, 1, 1, 1, 1, 1, 1, 1, 1, 1, 1, 1, 1, 1, 1, 1, 1, 1, 1, 1, 1, 1, 1, 1, 1, 1, 1, 1, 1, 1, 1, 1, 1, 1, 1, 1, 1, 1, 1, 1, 1, 1, 1, 1, 1, 1, 1, 1, 1, 1, 1, 1, 1, 1, 1, 1, 1, 1, 1, 1, 1, 1, 1, 1, 1, 1, 1, 1, 1, 1, 1, 1, 1, 1, 1, 1, 1, 1, 1, 1, 1, 1, 1, 1, 1, 1, 1, 1, 1, 1, 1, 1, 1, 1, 1, 1, 1, 1, 1, 1, 1, 1, 1, 1, 1, 1, 1, 1, 1, 1, 1, 1, 1, 1, 1, 1, 1, 1, 1, 1, 1, 1, 1, 1, 1, 1, 1, 1, 1, 1, 1, 1, 1, 1, 1, 1, 1, 1, 1, 1, 1, 1, 1, 1, 1, 1, 1, 1, 1, 1, 1, 1, 1, 1, 1, 1, 1, 1, 1, 1, 1, 1, 1])
_uv = me_cylinder.uv_layers.new(name='UVMap')
_uv.uv.foreach_set('vector', [0.8655, 0.7821, 0.8848, 0.7784, 0.8835, 0.8021, 0.8679, 0.8021, 0.8848, 0.7784, 0.8932, 0.7847, 0.8904, 0.8071, 0.8835, 0.8021, 0.8932, 0.7847, 0.9157, 0.783, 0.8964, 0.8024, 0.8904, 0.8071, 0.9157, 0.783, 0.9286, 0.7849, 0.9125, 0.8016, 0.8964, 0.8024, 0.9286, 0.7849, 0.9382, 0.7905, 0.9187, 0.808, 0.9125, 0.8016, 0.2487, 0.6167, 0.2546, 0.6043, 0.2644, 0.6281, 0.2512, 0.6374, 0.2546, 0.6043, 0.266, 0.6028, 0.266, 0.6196, 0.2644, 0.6281, 0.7268, 0.5441, 0.7318, 0.5334, 0.7454, 0.5425, 0.734, 0.55, 0.7318, 0.5334, 0.7425, 0.5252, 0.7512, 0.5334, 0.7454, 0.5425, 0.7924, 0.3971, 0.7966, 0.3898, 0.8124, 0.4012, 0.8082, 0.4086, 0.7966, 0.3898, 0.8111, 0.3862, 0.8213, 0.3947, 0.8124, 0.4012, 0.8111, 0.3862, 0.8183, 0.378, 0.8338, 0.4011, 0.8213, 0.3947, 0.8183, 0.378, 0.8322, 0.3756, 0.8498, 0.3929, 0.8338, 0.4011, 0.8322, 0.3756, 0.8456, 0.3693, 0.8603, 0.3865, 0.8498, 0.3929, 0.8456, 0.3693, 0.8709, 0.3694, 0.8682, 0.3863, 0.8603, 0.3865, 0.8709, 0.3694, 0.8848, 0.3604, 0.8829, 0.3902, 0.8682, 0.3863, 0.8848, 0.3604, 0.897, 0.3668, 0.8963, 0.3912, 0.8829, 0.3902, 0.897, 0.3668, 0.9221, 0.372, 0.9136, 0.3967, 0.8963, 0.3912, 0.9221, 0.372, 0.9329, 0.3804, 0.9202, 0.4047, 0.9136, 0.3967, 0.9329, 0.3804, 0.9394, 0.3864, 0.9348, 0.4039, 0.9202, 0.4047, 0.3465, 0.08539, 0.3436, 0.07985, 0.3441, 0.06203, 0.3572, 0.06843, 0.9508, 0.3934, 0.9597, 0.4023, 0.9422, 0.4146, 0.934, 0.4088, 0.9597, 0.4023, 0.9663, 0.4133, 0.9465, 0.4257, 0.9422, 0.4146, 0.3241, 0.06042, 0.3099, 0.05225, 0.3343, 0.04559, 0.3352, 0.04623, 0.3099, 0.05225, 0.3056, 0.04645, 0.3232, 0.03807, 0.3343, 0.04559, 0.3056, 0.04645, 0.3002, 0.03582, 0.316, 0.02177, 0.3232, 0.03807, 0.7901, 0.7967, 0.7937, 0.7908, 0.809, 0.8109, 0.801, 0.8138, 0.7937, 0.7908, 0.7997, 0.7876, 0.8213, 0.8094, 0.809, 0.8109, 0.7997, 0.7876, 0.8211, 0.7827, 0.8253, 0.8077, 0.8213, 0.8094, 0.8211, 0.7827, 0.8322, 0.7796, 0.8448, 0.8029, 0.8253, 0.8077, 0.8904, 0.8071, 0.8831, 0.8141, 0.873, 0.8087, 0.8835, 0.8021, 0.8322, 0.7796, 0.8508, 0.7814, 0.8498, 0.8019, 0.8448, 0.8029, 0.8508, 0.7814, 0.8655, 0.7821, 0.8679, 0.8021, 0.8498, 0.8019, 0.8213, 0.3947, 0.8322, 0.41, 0.8187, 0.4128, 0.8124, 0.4012, 0.9348, 0.4039, 0.9185, 0.4089, 0.9093, 0.4083, 0.9202, 0.4047, 0.2283, 0.6061, 0.2239, 0.619, 0.2191, 0.6186, 0.217, 0.605, 0.6776, 0.6075, 0.6684, 0.611, 0.6585, 0.6014, 0.6767, 0.6008, 0.8829, 0.3902, 0.8799, 0.4042, 0.8675, 0.3967, 0.8682, 0.3863, 0.3232, 0.03807, 0.336, 0.0327, 0.3398, 0.03111, 0.3343, 0.04559, 0.8964, 0.8024, 0.9029, 0.8113, 0.8831, 0.8141, 0.8904, 0.8071, 0.3583, 0.6096, 0.3587, 0.6179, 0.3488, 0.613, 0.3587, 0.6025, 0.3441, 0.06203, 0.3544, 0.05878, 0.3606, 0.06132, 0.3572, 0.06843, 0.8448, 0.8029, 0.8401, 0.8138, 0.8332, 0.8205, 0.8253, 0.8077, 0.2486, 0.6549, 0.2505, 0.6389, 0.2556, 0.6463, 0.2611, 0.6549, 0.8963, 0.3912, 0.8926, 0.4048, 0.8799, 0.4042, 0.8829, 0.3902, 0.316, 0.02177, 0.3269, 0.01751, 0.336, 0.0327, 0.3232, 0.03807, 0.9125, 0.8016, 0.9038, 0.8199, 0.9029, 0.8113, 0.8964, 0.8024, 0.8498, 0.3929, 0.843, 0.4061, 0.8314, 0.4062, 0.8338, 0.4011, 0.9422, 0.4146, 0.9382, 0.4198, 0.9341, 0.4132, 0.934, 0.4088, 0.8498, 0.8019, 0.8546, 0.8084, 0.8401, 0.8138, 0.8448, 0.8029, 0.3653, 0.6467, 0.3645, 0.6322, 0.3715, 0.6227, 0.3715, 0.6418, 0.9136, 0.3967, 0.9055, 0.4007, 0.8926, 0.4048, 0.8963, 0.3912, 0.809, 0.8109, 0.8181, 0.8175, 0.8052, 0.8246, 0.801, 0.8138, 0.9187, 0.808, 0.9145, 0.8135, 0.9038, 0.8199, 0.9125, 0.8016, 0.8603, 0.3865, 0.8652, 0.4026, 0.843, 0.4061, 0.8498, 0.3929, 0.3352, 0.04623, 0.3428, 0.03763, 0.3477, 0.05219, 0.3471, 0.05783, 0.8835, 0.8021, 0.873, 0.8087, 0.8714, 0.8113, 0.8679, 0.8021, 0.8679, 0.8021, 0.8714, 0.8113, 0.8546, 0.8084, 0.8498, 0.8019, 0.6776, 0.6388, 0.6626, 0.639, 0.6673, 0.6228, 0.674, 0.6307, 0.9202, 0.4047, 0.9093, 0.4083, 0.9055, 0.4007, 0.9136, 0.3967, 0.217, 0.605, 0.2191, 0.6186, 0.213, 0.612, 0.2055, 0.6028, 0.6767, 0.6008, 0.6585, 0.6014, 0.6662, 0.5885, 0.6701, 0.5844, 0.8682, 0.3863, 0.8675, 0.3967, 0.8652, 0.4026, 0.8603, 0.3865, 0.3343, 0.04559, 0.3398, 0.03111, 0.3428, 0.03763, 0.3352, 0.04623, 0.8831, 0.8141, 0.9029, 0.8113, 0.8983, 0.8245, 0.8887, 0.8208, 0.3771, 0.6239, 0.3863, 0.6241, 0.384, 0.6269, 0.3721, 0.6296, 0.8799, 0.4042, 0.8926, 0.4048, 0.8873, 0.4101, 0.8817, 0.4093, 0.9029, 0.8113, 0.9038, 0.8199, 0.9134, 0.8232, 0.8983, 0.8245, 0.8401, 0.8138, 0.8546, 0.8084, 0.8519, 0.8154, 0.8384, 0.8175, 0.3044, 0.6412, 0.3044, 0.6545, 0.3012, 0.652, 0.2952, 0.6405, 0.9038, 0.8199, 0.9145, 0.8135, 0.9166, 0.825, 0.9134, 0.8232, 0.8546, 0.8084, 0.8714, 0.8113, 0.8699, 0.8206, 0.8519, 0.8154, 0.3128, 0.6033, 0.3241, 0.6025, 0.3241, 0.6108, 0.3125, 0.6113, 0.6662, 0.5885, 0.6585, 0.6014, 0.653, 0.6031, 0.6567, 0.5959, 0.9093, 0.4083, 0.9185, 0.4089, 0.9299, 0.4183, 0.9176, 0.4158, 0.6585, 0.6014, 0.6684, 0.611, 0.6511, 0.6111, 0.653, 0.6031, 0.3606, 0.06132, 0.3544, 0.05878, 0.3674, 0.04645, 0.3684, 0.05463, 0.6684, 0.611, 0.66, 0.6134, 0.6484, 0.617, 0.6511, 0.6111, 0.3544, 0.05878, 0.3477, 0.05219, 0.3612, 0.04595, 0.3674, 0.04645, 0.66, 0.6134, 0.6673, 0.6228, 0.6515, 0.6232, 0.6484, 0.617, 0.3477, 0.05219, 0.3428, 0.03763, 0.3582, 0.03543, 0.3612, 0.04595, 0.6673, 0.6228, 0.6626, 0.639, 0.6492, 0.6327, 0.6515, 0.6232, 0.3428, 0.03763, 0.3398, 0.03111, 0.3441, 0.03289, 0.3582, 0.03543, 0.8187, 0.4128, 0.8322, 0.41, 0.8309, 0.4141, 0.8231, 0.4271, 0.3398, 0.03111, 0.336, 0.0327, 0.3434, 0.02129, 0.3441, 0.03289, 0.3488, 0.613, 0.3587, 0.6179, 0.3543, 0.6274, 0.3505, 0.621, 0.336, 0.0327, 0.3269, 0.01751, 0.3351, 0.01703, 0.3434, 0.02129, 0.8314, 0.4062, 0.843, 0.4061, 0.8466, 0.406, 0.8329, 0.416, 0.8052, 0.8246, 0.8181, 0.8175, 0.817, 0.8323, 0.8036, 0.8327, 0.684, 0.6027, 0.685, 0.6238, 0.6792, 0.6238, 0.6812, 0.6066, 0.3097, 0.6439, 0.3097, 0.6406, 0.3097, 0.6577, 0.3048, 0.6519, 0.213, 0.612, 0.2191, 0.6186, 0.2196, 0.6249, 0.2157, 0.6276, 0.6441, 0.6412, 0.6526, 0.641, 0.6526, 0.6523, 0.6478, 0.6509, 0.873, 0.8087, 0.8831, 0.8141, 0.8887, 0.8208, 0.8727, 0.8213, 0.6363, 0.6481, 0.6363, 0.6582, 0.6288, 0.6544, 0.6304, 0.6411, 0.6613, 0.652, 0.6537, 0.6519, 0.6531, 0.6455, 0.6613, 0.641, 0.6567, 0.5959, 0.653, 0.6031, 0.6451, 0.601, 0.6414, 0.5861, 0.06182, 0.7567, 0.06499, 0.7684, 0.05427, 0.7673, 0.05115, 0.7575, 0.653, 0.6031, 0.6511, 0.6111, 0.6417, 0.6088, 0.6451, 0.601, 0.3684, 0.05463, 0.3674, 0.04645, 0.371, 0.04557, 0.3831, 0.05374, 0.3104, 0.6361, 0.3154, 0.6317, 0.324, 0.6284, 0.324, 0.6442, 0.07143, 0.769, 0.07682, 0.7725, 0.07427, 0.782, 0.06956, 0.7716, 0.6484, 0.617, 0.6515, 0.6232, 0.6443, 0.6239, 0.6424, 0.6231, 0.07682, 0.7725, 0.08636, 0.7727, 0.0858, 0.7839, 0.07427, 0.782, 0.08014, 0.663, 0.07036, 0.6659, 0.0637, 0.6662, 0.07743, 0.6523, 0.08636, 0.7727, 0.09881, 0.7723, 0.09435, 0.784, 0.0858, 0.7839, 0.2034, 0.6438, 0.2169, 0.6392, 0.2169, 0.6538, 0.2046, 0.6534, 0.09881, 0.7723, 0.1068, 0.7688, 0.113, 0.7839, 0.09435, 0.784, 0.06258, 0.6729, 0.0576, 0.6755, 0.053, 0.6762, 0.05393, 0.6726, 0.1068, 0.7688, 0.1167, 0.7742, 0.1153, 0.7782, 0.113, 0.7839, 0.3489, 0.6296, 0.3616, 0.6287, 0.3616, 0.6451, 0.3513, 0.6345, 0.2037, 0.6239, 0.2157, 0.6276, 0.2227, 0.6357, 0.2078, 0.6378, 0.8466, 0.406, 0.8639, 0.4066, 0.8545, 0.4162, 0.847, 0.4131, 0.8699, 0.8206, 0.8727, 0.8213, 0.8805, 0.8265, 0.8683, 0.8257, 0.2157, 0.6276, 0.2196, 0.6249, 0.2283, 0.6285, 0.2227, 0.6357, 0.8639, 0.4066, 0.8724, 0.4051, 0.8643, 0.4155, 0.8545, 0.4162, 0.8727, 0.8213, 0.8887, 0.8208, 0.8837, 0.8272, 0.8805, 0.8265, 0.1293, 0.7589, 0.1299, 0.7451, 0.1359, 0.7497, 0.1361, 0.7601, 0.8724, 0.4051, 0.8817, 0.4093, 0.8833, 0.416, 0.8643, 0.4155, 0.8887, 0.8208, 0.8983, 0.8245, 0.9009, 0.8336, 0.8837, 0.8272, 0.3721, 0.6296, 0.384, 0.6269, 0.3863, 0.6395, 0.3768, 0.6359, 0.8817, 0.4093, 0.8873, 0.4101, 0.9005, 0.4132, 0.8833, 0.416, 0.8983, 0.8245, 0.9134, 0.8232, 0.9076, 0.8299, 0.9009, 0.8336, 0.8384, 0.8175, 0.8519, 0.8154, 0.8542, 0.8287, 0.8344, 0.8259, 0.8873, 0.4101, 0.9013, 0.4057, 0.9094, 0.4172, 0.9005, 0.4132, 0.6524, 0.584, 0.6567, 0.5959, 0.6414, 0.5861, 0.6443, 0.5827, 0.8519, 0.8154, 0.8699, 0.8206, 0.8683, 0.8257, 0.8542, 0.8287, 0.3125, 0.6113, 0.3241, 0.6108, 0.3161, 0.6272, 0.3144, 0.6233, 0.07832, 0.6545, 0.07743, 0.6523, 0.07067, 0.6423, 0.08026, 0.6401, 0.07427, 0.782, 0.0858, 0.7839, 0.08796, 0.7938, 0.08105, 0.7868, 0.07743, 0.6523, 0.0637, 0.6662, 0.06152, 0.6483, 0.07067, 0.6423, 0.0858, 0.7839, 0.09435, 0.784, 0.1006, 0.798, 0.08796, 0.7938, 0.0637, 0.6662, 0.05393, 0.6726, 0.04962, 0.6647, 0.06152, 0.6483, 0.09435, 0.784, 0.113, 0.7839, 0.1108, 0.7943, 0.1006, 0.798, 0.05393, 0.6726, 0.053, 0.6762, 0.0432, 0.6726, 0.04962, 0.6647, 0.6436, 0.6558, 0.6367, 0.6561, 0.639, 0.6475, 0.6436, 0.6411, 0.053, 0.6762, 0.04, 0.6904, 0.03711, 0.685, 0.0432, 0.6726, 0.1153, 0.7782, 0.1284, 0.7644, 0.1311, 0.7738, 0.1194, 0.785, 0.04, 0.6904, 0.04574, 0.6975, 0.0363, 0.6918, 0.03711, 0.685, 0.1425, 0.7059, 0.1354, 0.6953, 0.1446, 0.6909, 0.1429, 0.7072, 0.1284, 0.7644, 0.1361, 0.7601, 0.1331, 0.7631, 0.1311, 0.7738, 0.04574, 0.6975, 0.04169, 0.7072, 0.03347, 0.7137, 0.0363, 0.6918, 0.1354, 0.6953, 0.1369, 0.6919, 0.1409, 0.678, 0.1446, 0.6909, 0.1361, 0.7601, 0.1359, 0.7497, 0.1475, 0.7548, 0.1331, 0.7631, 0.04169, 0.7072, 0.04271, 0.7254, 0.03243, 0.7308, 0.03347, 0.7137, 0.1369, 0.6919, 0.124, 0.6775, 0.1374, 0.6696, 0.1409, 0.678, 0.1359, 0.7497, 0.1446, 0.7387, 0.1518, 0.7424, 0.1475, 0.7548, 0.04271, 0.7254, 0.04337, 0.7417, 0.03389, 0.7465, 0.03243, 0.7308, 0.124, 0.6775, 0.1221, 0.6712, 0.1284, 0.6625, 0.1374, 0.6696, 0.1446, 0.7387, 0.1438, 0.7195, 0.1498, 0.7237, 0.1518, 0.7424, 0.04337, 0.7417, 0.04936, 0.7501, 0.03539, 0.7563, 0.03389, 0.7465, 0.1221, 0.6712, 0.1169, 0.6582, 0.1103, 0.6477, 0.1284, 0.6625, 0.8542, 0.8287, 0.8683, 0.8257, 0.867, 0.8306, 0.8489, 0.8336, 0.04936, 0.7501, 0.05115, 0.7575, 0.0376, 0.7682, 0.03539, 0.7563, 0.6414, 0.5861, 0.6451, 0.601, 0.6319, 0.598, 0.6339, 0.5906, 0.05115, 0.7575, 0.05427, 0.7673, 0.05291, 0.7779, 0.0376, 0.7682, 0.6451, 0.601, 0.6417, 0.6088, 0.6301, 0.6039, 0.6319, 0.598, 0.05427, 0.7673, 0.06956, 0.7716, 0.0673, 0.7886, 0.05291, 0.7779, 0.6417, 0.6088, 0.6424, 0.6231, 0.63, 0.6183, 0.6301, 0.6039, 0.06956, 0.7716, 0.07427, 0.782, 0.08105, 0.7868, 0.0673, 0.7886, 0.04962, 0.6647, 0.0432, 0.6726, 0.0317, 0.6645, 0.04491, 0.6567, 0.1108, 0.7943, 0.1194, 0.785, 0.1256, 0.7887, 0.1098, 0.7997, 0.0432, 0.6726, 0.03711, 0.685, 0.02794, 0.6737, 0.0317, 0.6645, 0.1194, 0.785, 0.1311, 0.7738, 0.1323, 0.7805, 0.1256, 0.7887, 0.03711, 0.685, 0.0363, 0.6918, 0.02716, 0.6984, 0.02794, 0.6737, 0.1429, 0.7072, 0.1446, 0.6909, 0.1514, 0.6887, 0.1607, 0.7104, 0.1311, 0.7738, 0.1331, 0.7631, 0.1446, 0.7725, 0.1323, 0.7805, 0.0363, 0.6918, 0.03347, 0.7137, 0.02881, 0.7081, 0.02716, 0.6984, 0.1446, 0.6909, 0.1409, 0.678, 0.148, 0.6832, 0.1514, 0.6887, 0.1331, 0.7631, 0.1475, 0.7548, 0.1542, 0.7575, 0.1446, 0.7725, 0.03347, 0.7137, 0.03243, 0.7308, 0.02604, 0.73, 0.02881, 0.7081, 0.1409, 0.678, 0.1374, 0.6696, 0.1403, 0.6611, 0.148, 0.6832, 0.1475, 0.7548, 0.1518, 0.7424, 0.1484, 0.7449, 0.1542, 0.7575, 0.03243, 0.7308, 0.03389, 0.7465, 0.02735, 0.7424, 0.02604, 0.73, 0.1374, 0.6696, 0.1284, 0.6625, 0.1233, 0.6523, 0.1403, 0.6611, 0.2657, 0.642, 0.2657, 0.6616, 0.2616, 0.6565, 0.2633, 0.6391, 0.03389, 0.7465, 0.03539, 0.7563, 0.03471, 0.7632, 0.02735, 0.7424, 0.1284, 0.6625, 0.1103, 0.6477, 0.1156, 0.6461, 0.1233, 0.6523, 0.1498, 0.7237, 0.1429, 0.7072, 0.1607, 0.7104, 0.1565, 0.7269, 0.3834, 0.6171, 0.3834, 0.6046, 0.3858, 0.6022, 0.3858, 0.6095, 0.1103, 0.6477, 0.1028, 0.6514, 0.1023, 0.635, 0.1156, 0.6461, 0.3891, 0.6291, 0.3875, 0.6148, 0.394, 0.6233, 0.3907, 0.6249, 0.1028, 0.6514, 0.09568, 0.6438, 0.09061, 0.6379, 0.1023, 0.635, 0.3875, 0.6148, 0.3908, 0.6025, 0.394, 0.6027, 0.394, 0.6233, 0.09568, 0.6438, 0.08026, 0.6401, 0.08055, 0.6293, 0.09061, 0.6379, 0.0673, 0.7886, 0.08105, 0.7868, 0.07575, 0.8047, 0.06798, 0.7908, 0.08026, 0.6401, 0.07067, 0.6423, 0.06207, 0.6386, 0.08055, 0.6293, 0.08105, 0.7868, 0.08796, 0.7938, 0.09208, 0.8012, 0.07575, 0.8047, 0.07067, 0.6423, 0.06152, 0.6483, 0.05874, 0.6462, 0.06207, 0.6386, 0.08796, 0.7938, 0.1006, 0.798, 0.1061, 0.8057, 0.09208, 0.8012, 0.06152, 0.6483, 0.04962, 0.6647, 0.04491, 0.6567, 0.05874, 0.6462, 0.1006, 0.798, 0.1108, 0.7943, 0.1098, 0.7997, 0.1061, 0.8057, 0.02716, 0.6984, 0.02881, 0.7081, 0.01902, 0.7066, 0.02162, 0.6893, 0.1514, 0.6887, 0.148, 0.6832, 0.1511, 0.681, 0.1608, 0.6866, 0.1446, 0.7725, 0.1542, 0.7575, 0.1539, 0.7635, 0.1475, 0.7806, 0.02881, 0.7081, 0.02604, 0.73, 0.02293, 0.7247, 0.01902, 0.7066, 0.148, 0.6832, 0.1403, 0.6611, 0.1465, 0.6581, 0.1511, 0.681, 0.6792, 0.5942, 0.6829, 0.5817, 0.6857, 0.5821, 0.6857, 0.6015, 0.02604, 0.73, 0.02735, 0.7424, 0.01864, 0.7473, 0.02293, 0.7247, 0.1403, 0.6611, 0.1233, 0.6523, 0.1318, 0.6509, 0.1465, 0.6581, 0.1484, 0.7449, 0.1565, 0.7269, 0.1592, 0.7277, 0.1578, 0.744, 0.02735, 0.7424, 0.03471, 0.7632, 0.03283, 0.7605, 0.01864, 0.7473, 0.1233, 0.6523, 0.1156, 0.6461, 0.1233, 0.6387, 0.1318, 0.6509, 0.1565, 0.7269, 0.1607, 0.7104, 0.1679, 0.7067, 0.1592, 0.7277, 0.03471, 0.7632, 0.04223, 0.7689, 0.03196, 0.7748, 0.03283, 0.7605, 0.1156, 0.6461, 0.1023, 0.635, 0.1126, 0.6269, 0.1233, 0.6387, 0.04223, 0.7689, 0.04582, 0.781, 0.05334, 0.7886, 0.03196, 0.7748, 0.3362, 0.6164, 0.3405, 0.6028, 0.3482, 0.6024, 0.3482, 0.6238, 0.04582, 0.781, 0.06798, 0.7908, 0.06137, 0.8041, 0.05334, 0.7886, 0.09061, 0.6379, 0.08055, 0.6293, 0.08028, 0.6222, 0.09176, 0.6289, 0.06798, 0.7908, 0.07575, 0.8047, 0.06921, 0.809, 0.06137, 0.8041, 0.3713, 0.6027, 0.3713, 0.6214, 0.3594, 0.6127, 0.3632, 0.6023, 0.6024, 0.6572, 0.5988, 0.6406, 0.613, 0.6441, 0.6082, 0.6646, 0.06207, 0.6386, 0.05874, 0.6462, 0.04681, 0.634, 0.07055, 0.632, 0.5988, 0.6406, 0.6015, 0.6279, 0.6055, 0.6354, 0.613, 0.6441, 0.05874, 0.6462, 0.04491, 0.6567, 0.03715, 0.6447, 0.04681, 0.634, 0.1061, 0.8057, 0.1098, 0.7997, 0.1138, 0.8073, 0.09916, 0.809, 0.04491, 0.6567, 0.0317, 0.6645, 0.03279, 0.6562, 0.03715, 0.6447, 0.1098, 0.7997, 0.1256, 0.7887, 0.1348, 0.8033, 0.1138, 0.8073, 0.6843, 0.636, 0.6863, 0.6277, 0.6871, 0.6251, 0.6871, 0.6465, 0.1256, 0.7887, 0.1323, 0.7805, 0.136, 0.7898, 0.1348, 0.8033, 0.02794, 0.6737, 0.02716, 0.6984, 0.02162, 0.6893, 0.02697, 0.6766, 0.1607, 0.7104, 0.1514, 0.6887, 0.1608, 0.6866, 0.1679, 0.7067, 0.1323, 0.7805, 0.1446, 0.7725, 0.1475, 0.7806, 0.136, 0.7898, 0.3725, 0.6112, 0.383, 0.6023, 0.383, 0.6204, 0.372, 0.6228, 0.2308, 0.6216, 0.2296, 0.6147, 0.2476, 0.6178, 0.2397, 0.6269, 0.1592, 0.7277, 0.1679, 0.7067, 0.1688, 0.7046, 0.1736, 0.7276, 0.3361, 0.6428, 0.3365, 0.6289, 0.3471, 0.625, 0.3478, 0.6428, 0.2296, 0.6147, 0.2364, 0.6062, 0.2476, 0.6028, 0.2476, 0.6178, 0.2985, 0.6215, 0.2954, 0.6023, 0.3116, 0.603, 0.3116, 0.6223, 0.1126, 0.6269, 0.09176, 0.6289, 0.08999, 0.6185, 0.1076, 0.6182, 0.2954, 0.6396, 0.3012, 0.6237, 0.3092, 0.6234, 0.3092, 0.6372, 0.09176, 0.6289, 0.08028, 0.6222, 0.08259, 0.614, 0.08999, 0.6185, 0.6076, 0.6716, 0.6082, 0.6646, 0.6232, 0.6629, 0.6199, 0.6779, 0.08028, 0.6222, 0.07055, 0.632, 0.06161, 0.619, 0.08259, 0.614, 0.6082, 0.6646, 0.613, 0.6441, 0.6141, 0.6486, 0.6232, 0.6629, 0.1838, 0.6532, 0.1793, 0.6306, 0.191, 0.6334, 0.1902, 0.6455, 0.2223, 0.6518, 0.2176, 0.6447, 0.2276, 0.6393, 0.2276, 0.6552, 0.1793, 0.6306, 0.1864, 0.6195, 0.1932, 0.6147, 0.191, 0.6334, 0.6055, 0.6354, 0.6025, 0.6207, 0.6224, 0.6126, 0.6156, 0.633, 0.6659, 0.6466, 0.6659, 0.6573, 0.6617, 0.6532, 0.6628, 0.6411, 0.6025, 0.6207, 0.6053, 0.6004, 0.6219, 0.6004, 0.6224, 0.6126, 0.03279, 0.6562, 0.02697, 0.6766, 0.01959, 0.6655, 0.03318, 0.6528, 0.1348, 0.8033, 0.136, 0.7898, 0.1448, 0.7971, 0.1372, 0.8068, 0.02697, 0.6766, 0.02162, 0.6893, 0.01683, 0.688, 0.01959, 0.6655, 0.3247, 0.6492, 0.3307, 0.6293, 0.3316, 0.6357, 0.3331, 0.6492, 0.136, 0.7898, 0.1475, 0.7806, 0.1528, 0.7805, 0.1448, 0.7971, 0.38, 0.6578, 0.38, 0.6405, 0.3853, 0.6435, 0.387, 0.6578, 0.1608, 0.6866, 0.1511, 0.681, 0.1586, 0.6748, 0.1628, 0.6924, 0.1475, 0.7806, 0.1539, 0.7635, 0.1638, 0.7613, 0.1528, 0.7805, 0.01902, 0.7066, 0.02293, 0.7247, 0.01276, 0.7216, 0.0174, 0.7023, 0.1511, 0.681, 0.1465, 0.6581, 0.1503, 0.6514, 0.1586, 0.6748, 0.1539, 0.7635, 0.1578, 0.744, 0.1718, 0.7433, 0.1638, 0.7613, 0.02293, 0.7247, 0.01864, 0.7473, 0.01463, 0.747, 0.01276, 0.7216, 0.2302, 0.6349, 0.2308, 0.6216, 0.2397, 0.6269, 0.2451, 0.64, 0.1578, 0.744, 0.1592, 0.7277, 0.1736, 0.7276, 0.1718, 0.7433, 0.6825, 0.6355, 0.6791, 0.6339, 0.684, 0.6251, 0.684, 0.6459, 0.08999, 0.6185, 0.08259, 0.614, 0.07674, 0.6078, 0.1014, 0.6111, 0.3939, 0.6306, 0.3932, 0.6442, 0.3939, 0.6545, 0.3875, 0.6365, 0.1914, 0.6661, 0.1902, 0.6455, 0.2023, 0.6523, 0.1977, 0.6605, 0.6232, 0.6629, 0.6141, 0.6486, 0.6258, 0.6399, 0.6277, 0.657, 0.1902, 0.6455, 0.191, 0.6334, 0.1998, 0.6289, 0.2023, 0.6523, 0.6141, 0.6486, 0.6156, 0.633, 0.6277, 0.6305, 0.6258, 0.6399, 0.191, 0.6334, 0.1932, 0.6147, 0.2023, 0.6238, 0.1998, 0.6289, 0.6156, 0.633, 0.6224, 0.6126, 0.6271, 0.6093, 0.6277, 0.6305, 0.1932, 0.6147, 0.1938, 0.6141, 0.2005, 0.6036, 0.2023, 0.6238, 0.6224, 0.6126, 0.6219, 0.6004, 0.6248, 0.6009, 0.6271, 0.6093, 0.03318, 0.6528, 0.01959, 0.6655, 0.01705, 0.6709, 0.02246, 0.6486, 0.6219, 0.6004, 0.6106, 0.5908, 0.626, 0.5839, 0.6248, 0.6009, 0.01959, 0.6655, 0.01683, 0.688, 0.01057, 0.6825, 0.01705, 0.6709, 0.1688, 0.7046, 0.1628, 0.6924, 0.1688, 0.6847, 0.1706, 0.7047, 0.1448, 0.7971, 0.1528, 0.7805, 0.1661, 0.7804, 0.1541, 0.8001, 0.01683, 0.688, 0.0174, 0.7023, 0.005755, 0.704, 0.01057, 0.6825, 0.1628, 0.6924, 0.1586, 0.6748, 0.166, 0.6658, 0.1688, 0.6847, 0.1528, 0.7805, 0.1638, 0.7613, 0.1686, 0.7613, 0.1661, 0.7804, 0.0174, 0.7023, 0.01276, 0.7216, 0.005055, 0.726, 0.005755, 0.704, 0.1586, 0.6748, 0.1503, 0.6514, 0.1519, 0.6464, 0.166, 0.6658, 0.2667, 0.6587, 0.2672, 0.6414, 0.2708, 0.6428, 0.2756, 0.6607, 0.2927, 0.6031, 0.2947, 0.629, 0.2875, 0.6325, 0.2897, 0.6071, 0.1503, 0.6514, 0.1362, 0.645, 0.1362, 0.6339, 0.1519, 0.6464, 0.2672, 0.6414, 0.2711, 0.6264, 0.272, 0.6284, 0.2708, 0.6428, 0.2947, 0.629, 0.2941, 0.6469, 0.2947, 0.6491, 0.2875, 0.6325, 0.1362, 0.645, 0.1245, 0.6297, 0.1223, 0.6227, 0.1362, 0.6339, 0.2711, 0.6264, 0.2755, 0.6035, 0.2756, 0.6037, 0.272, 0.6284, 0.3631, 0.646, 0.363, 0.6281, 0.3642, 0.6227, 0.3642, 0.6436, 0.1245, 0.6297, 0.1076, 0.6182, 0.1108, 0.6181, 0.1223, 0.6227, 0.3355, 0.6025, 0.3355, 0.6279, 0.3248, 0.6232, 0.3327, 0.6072, 0.3795, 0.6431, 0.3795, 0.6606, 0.3719, 0.6505, 0.3772, 0.6405, 0.8344, 0.6697, 0.8605, 0.6684, 0.8612, 0.7485, 0.8389, 0.7495, 0.8389, 0.7495, 0.8612, 0.7485, 0.8655, 0.7821, 0.8508, 0.7814, 0.8096, 0.6727, 0.8344, 0.6697, 0.8389, 0.7495, 0.8177, 0.7518, 0.8177, 0.7518, 0.8389, 0.7495, 0.8508, 0.7814, 0.8322, 0.7796, 0.7872, 0.6778, 0.8096, 0.6727, 0.8177, 0.7518, 0.7984, 0.7555, 0.7984, 0.7555, 0.8177, 0.7518, 0.8322, 0.7796, 0.8211, 0.7827, 0.7679, 0.6843, 0.7872, 0.6778, 0.7984, 0.7555, 0.7818, 0.7605, 0.7818, 0.7605, 0.7984, 0.7555, 0.8211, 0.7827, 0.7997, 0.7876, 0.192, 0.06502, 0.1817, 0.05023, 0.2564, 0.01962, 0.2636, 0.03054, 0.7685, 0.766, 0.7818, 0.7605, 0.7997, 0.7876, 0.7937, 0.7908, 0.2042, 0.08144, 0.192, 0.06502, 0.2636, 0.03054, 0.2728, 0.04301, 0.2728, 0.04301, 0.2636, 0.03054, 0.2905, 0.02131, 0.3002, 0.03582, 0.2183, 0.09932, 0.2042, 0.08144, 0.2728, 0.04301, 0.283, 0.05613, 0.283, 0.05613, 0.2728, 0.04301, 0.3002, 0.03582, 0.3056, 0.04645, 0.2334, 0.1175, 0.2183, 0.09932, 0.283, 0.05613, 0.2941, 0.06953, 0.2941, 0.06953, 0.283, 0.05613, 0.3056, 0.04645, 0.3099, 0.05225, 0.249, 0.1353, 0.2334, 0.1175, 0.2941, 0.06953, 0.3057, 0.08267, 0.3057, 0.08267, 0.2941, 0.06953, 0.3099, 0.05225, 0.3241, 0.06042, 0.2644, 0.1521, 0.249, 0.1353, 0.3057, 0.08267, 0.3171, 0.09495, 0.9883, 0.3812, 0.9933, 0.3931, 0.9663, 0.4133, 0.9597, 0.4023, 0.279, 0.1671, 0.2644, 0.1521, 0.3171, 0.09495, 0.3279, 0.1059, 0.9792, 0.37, 0.9883, 0.3812, 0.9597, 0.4023, 0.9508, 0.3934, 0.2926, 0.1802, 0.279, 0.1671, 0.3279, 0.1059, 0.3381, 0.1154, 0.9662, 0.3595, 0.9792, 0.37, 0.9508, 0.3934, 0.9394, 0.3864, 0.9655, 0.2803, 0.9844, 0.292, 0.9662, 0.3595, 0.9499, 0.3506, 0.9499, 0.3506, 0.9662, 0.3595, 0.9394, 0.3864, 0.9329, 0.3804, 0.9433, 0.2711, 0.9655, 0.2803, 0.9499, 0.3506, 0.9309, 0.3433, 0.9309, 0.3433, 0.9499, 0.3506, 0.9329, 0.3804, 0.9221, 0.372, 0.9187, 0.2647, 0.9433, 0.2711, 0.9309, 0.3433, 0.9098, 0.3385, 0.9098, 0.3385, 0.9309, 0.3433, 0.9221, 0.372, 0.897, 0.3668, 0.8928, 0.2607, 0.9187, 0.2647, 0.9098, 0.3385, 0.8876, 0.3353, 0.8876, 0.3353, 0.9098, 0.3385, 0.897, 0.3668, 0.8848, 0.3604, 0.8663, 0.2604, 0.8928, 0.2607, 0.8876, 0.3353, 0.8651, 0.335, 0.8651, 0.335, 0.8876, 0.3353, 0.8848, 0.3604, 0.8709, 0.3694, 0.8405, 0.2627, 0.8663, 0.2604, 0.8651, 0.335, 0.8431, 0.3363, 0.8431, 0.3363, 0.8651, 0.335, 0.8709, 0.3694, 0.8456, 0.3693, 0.8163, 0.268, 0.8405, 0.2627, 0.8431, 0.3363, 0.8225, 0.3401, 0.8225, 0.3401, 0.8431, 0.3363, 0.8456, 0.3693, 0.8322, 0.3756, 0.7945, 0.2768, 0.8163, 0.268, 0.8225, 0.3401, 0.8041, 0.3463, 0.8041, 0.3463, 0.8225, 0.3401, 0.8322, 0.3756, 0.8183, 0.378, 0.7761, 0.288, 0.7945, 0.2768, 0.8041, 0.3463, 0.7885, 0.3544, 0.7885, 0.3544, 0.8041, 0.3463, 0.8183, 0.378, 0.8111, 0.3862, 0.6751, 0.4453, 0.686, 0.4281, 0.7393, 0.4829, 0.7314, 0.4955, 0.7765, 0.3638, 0.7885, 0.3544, 0.8111, 0.3862, 0.7966, 0.3898, 0.6629, 0.4641, 0.6751, 0.4453, 0.7314, 0.4955, 0.7223, 0.5095, 0.7684, 0.3748, 0.7765, 0.3638, 0.7966, 0.3898, 0.7924, 0.3971, 0.6497, 0.4836, 0.6629, 0.4641, 0.7223, 0.5095, 0.7127, 0.5238, 0.7127, 0.5238, 0.7223, 0.5095, 0.7425, 0.5252, 0.7318, 0.5334, 0.6363, 0.503, 0.6497, 0.4836, 0.7127, 0.5238, 0.7028, 0.5381, 0.2762, 0.6091, 0.2869, 0.603, 0.2869, 0.6389, 0.2785, 0.6437, 0.6231, 0.5217, 0.6363, 0.503, 0.7028, 0.5381, 0.6931, 0.5518, 0.6931, 0.5518, 0.7028, 0.5381, 0.7268, 0.5441, 0.7157, 0.5573, 0.6106, 0.5389, 0.6231, 0.5217, 0.6931, 0.5518, 0.6836, 0.5646, 0.9595, 0.7639, 0.9712, 0.7702, 0.9483, 0.7941, 0.9382, 0.7905, 0.9581, 0.682, 0.9761, 0.6893, 0.9595, 0.7639, 0.9443, 0.7585, 0.9443, 0.7585, 0.9595, 0.7639, 0.9382, 0.7905, 0.9286, 0.7849, 0.9366, 0.676, 0.9581, 0.682, 0.9443, 0.7585, 0.9261, 0.7542, 0.9261, 0.7542, 0.9443, 0.7585, 0.9286, 0.7849, 0.9157, 0.783, 0.9126, 0.6716, 0.9366, 0.676, 0.9261, 0.7542, 0.9056, 0.7509, 0.9056, 0.7509, 0.9261, 0.7542, 0.9157, 0.783, 0.8932, 0.7847, 0.8869, 0.669, 0.9126, 0.6716, 0.9056, 0.7509, 0.8837, 0.7491, 0.8837, 0.7491, 0.9056, 0.7509, 0.8932, 0.7847, 0.8848, 0.7784, 0.8605, 0.6684, 0.8869, 0.669, 0.8837, 0.7491, 0.8612, 0.7485, 0.8612, 0.7485, 0.8837, 0.7491, 0.8848, 0.7784, 0.8655, 0.7821, 0.6751, 0.4453, 0.6629, 0.4641, 0.5972, 0.4201, 0.6106, 0.3996, 0.9655, 0.2803, 0.9433, 0.2711, 0.9465, 0.2086, 0.9686, 0.2187, 0.1817, 0.05023, 0.192, 0.06502, 0.1263, 0.1089, 0.1148, 0.09259, 0.6231, 0.5217, 0.6106, 0.5389, 0.5405, 0.5013, 0.554, 0.4827, 0.8663, 0.2604, 0.8405, 0.2627, 0.8438, 0.2002, 0.8697, 0.1972, 0.2334, 0.1175, 0.249, 0.1353, 0.1888, 0.1855, 0.1719, 0.1661, 0.9126, 0.6716, 0.8869, 0.669, 0.8877, 0.5946, 0.9135, 0.5975, 0.686, 0.4281, 0.6751, 0.4453, 0.6106, 0.3996, 0.6227, 0.3807, 0.2926, 0.1802, 0.3041, 0.1901, 0.2483, 0.2455, 0.2359, 0.2344, 0.7872, 0.6778, 0.7679, 0.6843, 0.7689, 0.6108, 0.7881, 0.6038, 0.6363, 0.503, 0.6231, 0.5217, 0.554, 0.4827, 0.5683, 0.4625, 0.8928, 0.2607, 0.8663, 0.2604, 0.8697, 0.1972, 0.8961, 0.1976, 0.2183, 0.09932, 0.2334, 0.1175, 0.1719, 0.1661, 0.1554, 0.1464, 0.9366, 0.676, 0.9126, 0.6716, 0.9135, 0.5975, 0.9376, 0.6022, 0.6954, 0.4127, 0.686, 0.4281, 0.6227, 0.3807, 0.6329, 0.364, 0.279, 0.1671, 0.2926, 0.1802, 0.2359, 0.2344, 0.2214, 0.2203, 0.8096, 0.6727, 0.7872, 0.6778, 0.7881, 0.6038, 0.8105, 0.5986, 0.6497, 0.4836, 0.6363, 0.503, 0.5683, 0.4625, 0.5829, 0.4413, 0.9187, 0.2647, 0.8928, 0.2607, 0.8961, 0.1976, 0.922, 0.2015, 0.2042, 0.08144, 0.2183, 0.09932, 0.1554, 0.1464, 0.14, 0.127, 0.9581, 0.682, 0.9366, 0.676, 0.9376, 0.6022, 0.9591, 0.6088, 0.8163, 0.268, 0.7945, 0.2768, 0.7975, 0.216, 0.8194, 0.2065, 0.2644, 0.1521, 0.279, 0.1671, 0.2214, 0.2203, 0.2056, 0.2038, 0.8344, 0.6697, 0.8096, 0.6727, 0.8105, 0.5986, 0.8352, 0.5952, 0.6629, 0.4641, 0.6497, 0.4836, 0.5829, 0.4413, 0.5972, 0.4201, 0.9433, 0.2711, 0.9187, 0.2647, 0.922, 0.2015, 0.9465, 0.2086, 0.192, 0.06502, 0.2042, 0.08144, 0.14, 0.127, 0.1263, 0.1089, 0.6106, 0.5389, 0.5995, 0.5535, 0.5284, 0.5175, 0.5405, 0.5013, 0.8405, 0.2627, 0.8163, 0.268, 0.8194, 0.2065, 0.8438, 0.2002, 0.249, 0.1353, 0.2644, 0.1521, 0.2056, 0.2038, 0.1888, 0.1855, 0.8869, 0.669, 0.8605, 0.6684, 0.8613, 0.5939, 0.8877, 0.5946, 0.8605, 0.6684, 0.8344, 0.6697, 0.8352, 0.5952, 0.8613, 0.5939, 0.9419, 0.5365, 0.918, 0.5286, 0.9226, 0.4598, 0.9463, 0.4708, 0.8151, 0.5297, 0.7924, 0.5381, 0.7968, 0.4724, 0.8196, 0.4609, 0.9223, 0.1971, 0.8963, 0.1941, 0.8964, 0.1906, 0.9225, 0.1927, 0.4753, 0.4446, 0.4613, 0.4528, 0.4046, 0.3748, 0.4222, 0.3718, 0.8399, 0.5244, 0.8151, 0.5297, 0.8196, 0.4609, 0.8446, 0.4537, 0.9469, 0.2016, 0.9223, 0.1971, 0.9225, 0.1927, 0.9473, 0.1946, 0.4918, 0.4346, 0.4753, 0.4446, 0.4222, 0.3718, 0.4431, 0.368, 0.866, 0.5225, 0.8399, 0.5244, 0.8446, 0.4537, 0.8707, 0.4511, 0.9693, 0.2075, 0.9469, 0.2016, 0.9473, 0.1946, 0.97, 0.1962, 0.5103, 0.4232, 0.4918, 0.4346, 0.4431, 0.368, 0.4666, 0.3636, 0.9884, 0.2145, 0.9693, 0.2075, 0.97, 0.1962, 0.9895, 0.1975, 0.5301, 0.4106, 0.5103, 0.4232, 0.4666, 0.3636, 0.4918, 0.3587, 0.2075, 0.2429, 0.2255, 0.2503, 0.2152, 0.2662, 0.1935, 0.2654, 0.5503, 0.3975, 0.5301, 0.4106, 0.4918, 0.3587, 0.5177, 0.3536, 0.1874, 0.2339, 0.2075, 0.2429, 0.1935, 0.2654, 0.1693, 0.264, 0.5702, 0.3843, 0.5503, 0.3975, 0.5177, 0.3536, 0.5433, 0.3484, 0.1662, 0.2238, 0.1874, 0.2339, 0.1693, 0.264, 0.1435, 0.262, 0.5891, 0.3715, 0.5702, 0.3843, 0.5433, 0.3484, 0.5676, 0.3434, 0.1445, 0.2129, 0.1662, 0.2238, 0.1435, 0.262, 0.1172, 0.2597, 0.6062, 0.3597, 0.5891, 0.3715, 0.5676, 0.3434, 0.5896, 0.3386, 0.1234, 0.2017, 0.1445, 0.2129, 0.1172, 0.2597, 0.0913, 0.257, 0.6208, 0.3492, 0.6062, 0.3597, 0.5896, 0.3386, 0.6087, 0.3344, 0.1035, 0.1905, 0.1234, 0.2017, 0.0913, 0.257, 0.06687, 0.254, 0.8201, 0.1953, 0.7986, 0.199, 0.7997, 0.182, 0.8208, 0.184, 0.08559, 0.1799, 0.1035, 0.1905, 0.06687, 0.254, 0.04483, 0.2509, 0.8442, 0.1932, 0.8201, 0.1953, 0.8208, 0.184, 0.8446, 0.1862, 0.8924, 0.5239, 0.866, 0.5225, 0.8707, 0.4511, 0.8971, 0.4531, 0.07043, 0.1702, 0.08559, 0.1799, 0.04483, 0.2509, 0.02602, 0.2478, 0.8699, 0.1928, 0.8442, 0.1932, 0.8446, 0.1862, 0.8701, 0.1884, 0.918, 0.5286, 0.8924, 0.5239, 0.8971, 0.4531, 0.9226, 0.4598, 0.05856, 0.1618, 0.07043, 0.1702, 0.02602, 0.2478, 0.01116, 0.2449, 0.8963, 0.1941, 0.8699, 0.1928, 0.8701, 0.1884, 0.8964, 0.1906, 0.4666, 0.3636, 0.4431, 0.368, 0.4741, 0.2083, 0.4943, 0.2208, 0.9895, 0.1975, 0.97, 0.1962, 0.9724, 0.1735, 0.9932, 0.1635, 0.4918, 0.3587, 0.4666, 0.3636, 0.4943, 0.2208, 0.5158, 0.2342, 0.1935, 0.2654, 0.2152, 0.2662, 0.2259, 0.3017, 0.2087, 0.3153, 0.5177, 0.3536, 0.4918, 0.3587, 0.5158, 0.2342, 0.5379, 0.2481, 0.1693, 0.264, 0.1935, 0.2654, 0.2087, 0.3153, 0.1897, 0.3303, 0.5433, 0.3484, 0.5177, 0.3536, 0.5379, 0.2481, 0.5598, 0.262, 0.1435, 0.262, 0.1693, 0.264, 0.1897, 0.3303, 0.1696, 0.3462, 0.5676, 0.3434, 0.5433, 0.3484, 0.5598, 0.262, 0.5804, 0.2753, 0.1172, 0.2597, 0.1435, 0.262, 0.1696, 0.3462, 0.1492, 0.3623, 0.5896, 0.3386, 0.5676, 0.3434, 0.5804, 0.2753, 0.5992, 0.2874, 0.0913, 0.257, 0.1172, 0.2597, 0.1492, 0.3623, 0.1292, 0.3781, 0.6087, 0.3344, 0.5896, 0.3386, 0.5992, 0.2874, 0.6153, 0.2979, 0.06687, 0.254, 0.0913, 0.257, 0.1292, 0.3781, 0.1105, 0.393, 0.8208, 0.184, 0.7997, 0.182, 0.8034, 0.148, 0.8233, 0.1613, 0.04483, 0.2509, 0.06687, 0.254, 0.1105, 0.393, 0.09364, 0.4063, 0.8446, 0.1862, 0.8208, 0.184, 0.8233, 0.1613, 0.8461, 0.1719, 0.4694, 0.5953, 0.4956, 0.5929, 0.4938, 0.7674, 0.4676, 0.7681, 0.02602, 0.2478, 0.04483, 0.2509, 0.09364, 0.4063, 0.07941, 0.4176, 0.8701, 0.1884, 0.8446, 0.1862, 0.8461, 0.1719, 0.8711, 0.1792, 0.4444, 0.6017, 0.4694, 0.5953, 0.4676, 0.7681, 0.4426, 0.7697, 0.5712, 0.6098, 0.5922, 0.6227, 0.5906, 0.7726, 0.5695, 0.7701, 0.8964, 0.1906, 0.8701, 0.1884, 0.8711, 0.1792, 0.8972, 0.1832, 0.4215, 0.6117, 0.4444, 0.6017, 0.4426, 0.7697, 0.4198, 0.772, 0.5475, 0.6003, 0.5712, 0.6098, 0.5695, 0.7701, 0.5457, 0.7684, 0.9225, 0.1927, 0.8964, 0.1906, 0.8972, 0.1832, 0.9235, 0.1835, 0.4222, 0.3718, 0.4046, 0.3748, 0.441, 0.1881, 0.4561, 0.1972, 0.522, 0.5946, 0.5475, 0.6003, 0.5457, 0.7684, 0.5202, 0.7675, 0.9473, 0.1946, 0.9225, 0.1927, 0.9235, 0.1835, 0.9489, 0.1803, 0.4431, 0.368, 0.4222, 0.3718, 0.4561, 0.1972, 0.4741, 0.2083, 0.4956, 0.5929, 0.522, 0.5946, 0.5202, 0.7675, 0.4938, 0.7674, 0.97, 0.1962, 0.9473, 0.1946, 0.9489, 0.1803, 0.9724, 0.1735, 0.5598, 0.262, 0.5379, 0.2481, 0.6611, 0.06734, 0.6829, 0.0812, 0.1696, 0.3462, 0.1897, 0.3303, 0.3323, 0.4974, 0.3122, 0.5133, 0.5804, 0.2753, 0.5598, 0.262, 0.6829, 0.0812, 0.7036, 0.09445, 0.1492, 0.3623, 0.1696, 0.3462, 0.3122, 0.5133, 0.2918, 0.5294, 0.5992, 0.2874, 0.5804, 0.2753, 0.7036, 0.09445, 0.7223, 0.1066, 0.1292, 0.3781, 0.1492, 0.3623, 0.2918, 0.5294, 0.2718, 0.5452, 0.6153, 0.2979, 0.5992, 0.2874, 0.7223, 0.1066, 0.7384, 0.1171, 0.1105, 0.393, 0.1292, 0.3781, 0.2718, 0.5452, 0.253, 0.5601, 0.6281, 0.3065, 0.6153, 0.2979, 0.7384, 0.1171, 0.7512, 0.1257, 0.09364, 0.4063, 0.1105, 0.393, 0.253, 0.5601, 0.2362, 0.5734, 0.8461, 0.1719, 0.8233, 0.1613, 0.8441, 0.01244, 0.867, 0.02298, 0.4676, 0.7681, 0.4938, 0.7674, 0.4953, 0.9805, 0.4691, 0.9812, 0.07941, 0.4176, 0.09364, 0.4063, 0.2362, 0.5734, 0.222, 0.5847, 0.8711, 0.1792, 0.8461, 0.1719, 0.867, 0.02298, 0.8919, 0.03036, 0.4426, 0.7697, 0.4676, 0.7681, 0.4691, 0.9812, 0.4442, 0.9828, 0.5695, 0.7701, 0.5906, 0.7726, 0.5922, 0.9857, 0.5711, 0.9832, 0.8972, 0.1832, 0.8711, 0.1792, 0.8919, 0.03036, 0.918, 0.0343, 0.4198, 0.772, 0.4426, 0.7697, 0.4442, 0.9828, 0.4213, 0.9851, 0.5457, 0.7684, 0.5695, 0.7701, 0.5711, 0.9832, 0.5473, 0.9815, 0.9235, 0.1835, 0.8972, 0.1832, 0.918, 0.0343, 0.9443, 0.03465, 0.4, 0.775, 0.4198, 0.772, 0.4213, 0.9851, 0.4016, 0.9881, 0.5202, 0.7675, 0.5457, 0.7684, 0.5473, 0.9815, 0.5217, 0.9806, 0.9489, 0.1803, 0.9235, 0.1835, 0.9443, 0.03465, 0.9697, 0.03138, 0.4741, 0.2083, 0.4561, 0.1972, 0.5793, 0.01644, 0.5973, 0.02747, 0.4938, 0.7674, 0.5202, 0.7675, 0.5217, 0.9806, 0.4953, 0.9805, 0.9724, 0.1735, 0.9489, 0.1803, 0.9697, 0.03138, 0.9933, 0.02464, 0.4943, 0.2208, 0.4741, 0.2083, 0.5973, 0.02747, 0.6174, 0.03995, 0.2259, 0.3017, 0.2405, 0.2902, 0.3831, 0.4573, 0.3684, 0.4688, 0.5158, 0.2342, 0.4943, 0.2208, 0.6174, 0.03995, 0.639, 0.05342, 0.2087, 0.3153, 0.2259, 0.3017, 0.3684, 0.4688, 0.3513, 0.4824, 0.5379, 0.2481, 0.5158, 0.2342, 0.639, 0.05342, 0.6611, 0.06734, 0.1897, 0.3303, 0.2087, 0.3153, 0.3513, 0.4824, 0.3323, 0.4974, 0.8961, 0.1976, 0.8697, 0.1972, 0.8699, 0.1928, 0.8963, 0.1941, 0.106, 0.07873, 0.1148, 0.09259, 0.07043, 0.1702, 0.05856, 0.1618, 0.9135, 0.5975, 0.8877, 0.5946, 0.8924, 0.5239, 0.918, 0.5286, 0.8697, 0.1972, 0.8438, 0.2002, 0.8442, 0.1932, 0.8699, 0.1928, 0.1148, 0.09259, 0.1263, 0.1089, 0.08559, 0.1799, 0.07043, 0.1702, 0.8877, 0.5946, 0.8613, 0.5939, 0.866, 0.5225, 0.8924, 0.5239, 0.8438, 0.2002, 0.8194, 0.2065, 0.8201, 0.1953, 0.8442, 0.1932, 0.1263, 0.1089, 0.14, 0.127, 0.1035, 0.1905, 0.08559, 0.1799, 0.8194, 0.2065, 0.7975, 0.216, 0.7986, 0.199, 0.8201, 0.1953, 0.14, 0.127, 0.1554, 0.1464, 0.1234, 0.2017, 0.1035, 0.1905, 0.6329, 0.364, 0.6227, 0.3807, 0.6062, 0.3597, 0.6208, 0.3492, 0.1554, 0.1464, 0.1719, 0.1661, 0.1445, 0.2129, 0.1234, 0.2017, 0.6227, 0.3807, 0.6106, 0.3996, 0.5891, 0.3715, 0.6062, 0.3597, 0.1719, 0.1661, 0.1888, 0.1855, 0.1662, 0.2238, 0.1445, 0.2129, 0.6106, 0.3996, 0.5972, 0.4201, 0.5702, 0.3843, 0.5891, 0.3715, 0.1888, 0.1855, 0.2056, 0.2038, 0.1874, 0.2339, 0.1662, 0.2238, 0.5972, 0.4201, 0.5829, 0.4413, 0.5503, 0.3975, 0.5702, 0.3843, 0.2056, 0.2038, 0.2214, 0.2203, 0.2075, 0.2429, 0.1874, 0.2339, 0.5829, 0.4413, 0.5683, 0.4625, 0.5301, 0.4106, 0.5503, 0.3975, 0.2214, 0.2203, 0.2359, 0.2344, 0.2255, 0.2503, 0.2075, 0.2429, 0.5683, 0.4625, 0.554, 0.4827, 0.5103, 0.4232, 0.5301, 0.4106, 0.9874, 0.2315, 0.9686, 0.2187, 0.9693, 0.2075, 0.9884, 0.2145, 0.554, 0.4827, 0.5405, 0.5013, 0.4918, 0.4346, 0.5103, 0.4232, 0.9686, 0.2187, 0.9465, 0.2086, 0.9469, 0.2016, 0.9693, 0.2075, 0.8613, 0.5939, 0.8352, 0.5952, 0.8399, 0.5244, 0.866, 0.5225, 0.5405, 0.5013, 0.5284, 0.5175, 0.4753, 0.4446, 0.4918, 0.4346, 0.9465, 0.2086, 0.922, 0.2015, 0.9223, 0.1971, 0.9469, 0.2016, 0.8352, 0.5952, 0.8105, 0.5986, 0.8151, 0.5297, 0.8399, 0.5244, 0.5284, 0.5175, 0.518, 0.5307, 0.4613, 0.4528, 0.4753, 0.4446, 0.922, 0.2015, 0.8961, 0.1976, 0.8963, 0.1941, 0.9223, 0.1971, 0.8105, 0.5986, 0.7881, 0.6038, 0.7924, 0.5381, 0.8151, 0.5297, 0.9376, 0.6022, 0.9135, 0.5975, 0.918, 0.5286, 0.9419, 0.5365])
me_cylinder.materials.append(mat_entrance_mat)
me_cylinder.materials.append(mat_inside_mat)
me_cylinder.use_remesh_preserve_volume = False
me_cylinder.use_remesh_preserve_attributes = False
me_cylinder.use_mirror_vertex_groups = False
me_cylinder.update()

# ---- objects
ob_cylinder = bpy.data.objects.new('Cylinder', me_cylinder)

# ---- transforms, parenting, visibility, modifiers, constraints
ob_cylinder.location = (0.0, 0.0, 0.0)
ob_cylinder.lineart.crease_threshold = 0.0
_m = ob_cylinder.modifiers.new('Auto Smooth', 'NODES')
_m.node_group = ng_auto_smooth
_gi = [s.identifier for s in ng_auto_smooth.interface.items_tree if s.item_type == 'SOCKET' and s.in_out == 'INPUT']
_m[_gi[1]] = 0.5236  # Angle

# ---- collection membership
col_collection.objects.link(ob_cylinder)

# ---- scene / render settings (as saved in the file)
scene.frame_start = 1; scene.frame_end = 250; scene.frame_set(1)
scene.render.engine = 'BLENDER_EEVEE_NEXT'
scene.cycles.use_denoising = False
scene.cycles.samples = 128
scene.cycles.sampling_pattern = 'TABULATED_SOBOL'
scene.cycles.use_adaptive_sampling = False
scene.cycles.use_light_tree = False
scene.view_settings.view_transform = 'Filmic'
bpy.context.view_layer.update()

# ---- added for rendering (the .blend has no active camera and no usable light): camera, sun
cam_auto = bpy.data.cameras.new('AutoCamera')
cam_auto.lens = 50.0
cam_auto.sensor_width = 36.0
cam_auto.clip_end = 1000.0
ob_auto_camera = bpy.data.objects.new('AutoCamera', cam_auto)
scene.collection.objects.link(ob_auto_camera)
ob_auto_camera.location = (7.44055, -9.97204, 4.99749)
ob_auto_camera.rotation_euler = (1.09748, -7.21219e-08, 0.694738)
scene.camera = ob_auto_camera
light_auto_sun = bpy.data.lights.new('AutoSun', 'SUN')
light_auto_sun.energy = 3.0
light_auto_sun.angle = 0.0523599
ob_auto_sun = bpy.data.objects.new('AutoSun', light_auto_sun)
scene.collection.objects.link(ob_auto_sun)
ob_auto_sun.rotation_euler = (0.872665, 0.174533, 0.523599)
bpy.context.view_layer.update()
